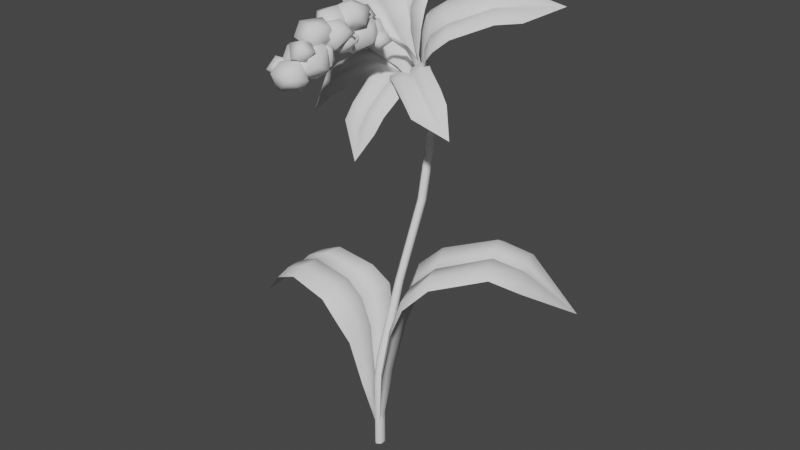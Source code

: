 # Source: blume.blend  (saved by Blender 2.80.75; exported with 4.5.12 LTS)
import bpy
from mathutils import Matrix  # noqa: F401  (used for matrix-valued properties, if any)

bpy.ops.wm.read_factory_settings(use_empty=True)
scene = bpy.context.scene
scene.name = 'Scene'

# ---- collections
col_collection = bpy.data.collections.new('Collection'); scene.collection.children.link(col_collection)

# ---- world
world_world = bpy.data.worlds.new('World'); scene.world = world_world
world_world.use_nodes = True; world_world.node_tree.nodes.clear()
_N = world_world.node_tree.nodes; _L = world_world.node_tree.links
n0 = _N.new('ShaderNodeOutputWorld'); n0.name = 'World Output'; n0.location = (300, 300)
n1 = _N.new('ShaderNodeBackground'); n1.name = 'Background'; n1.location = (10, 300)
n1.inputs[0].default_value = (0.05088, 0.05088, 0.05088, 1.0)
_L.new(n1.outputs[0], n0.inputs[0])
n0.is_active_output = True
world_world.color = (0.05088, 0.05088, 0.05088)
world_world.use_sun_shadow = False
world_world.sun_shadow_jitter_overblur = 0.0

# ---- meshes
me_plane = bpy.data.meshes.new('Plane')
me_plane.from_pydata([(-0.005754, 0.05612, 0.5394), (-0.005754, -0.0395, -0.3083), (-0.00914, 0.05756, 0.541), (-0.01566, -0.03309, -0.3083), (-0.00914, 0.06042, 0.5441), (-0.01566, -0.02027, -0.3083), (-0.005754, 0.06186, 0.5457), (-0.005754, -0.01386, -0.3083), (-0.002369, 0.06042, 0.5441), (0.004147, -0.02027, -0.3083), (-0.002369, 0.05756, 0.541), (0.004147, -0.03309, -0.3083), (-0.005754, 0.02838, 0.06112), (-0.01353, 0.03321, 0.06007), (-0.01353, 0.04286, 0.05799), (-0.005754, 0.04769, 0.05695), (0.002019, 0.04286, 0.05799), (0.002019, 0.03321, 0.06007), (-0.005754, -0.03931, -0.1485), (-0.005754, -0.03024, -0.0983), (-0.01537, -0.02412, -0.09913), (-0.01566, -0.033, -0.1494), (-0.01537, -0.01187, -0.1008), (-0.01566, -0.02036, -0.1511), (-0.005754, -0.00575, -0.1016), (-0.005754, -0.01404, -0.152), (0.003861, -0.01187, -0.1008), (0.004147, -0.02036, -0.1511), (0.003862, -0.02412, -0.09913), (0.004147, -0.033, -0.1494), (-0.005754, 0.09865, 0.2195), (-0.006033, 0.1101, 0.2731), (-0.01433, 0.1152, 0.2716), (-0.01391, 0.1037, 0.2177), (-0.01432, 0.1255, 0.2687), (-0.01391, 0.1138, 0.2141), (-0.006022, 0.1306, 0.2672), (-0.005754, 0.1188, 0.2123), (0.002269, 0.1255, 0.2687), (0.002401, 0.1138, 0.2141), (0.002265, 0.1152, 0.2716), (0.002401, 0.1037, 0.2177), (-0.007798, 0.1026, 0.4732), (-0.007707, 0.08351, 0.5058), (-0.01275, 0.08575, 0.5076), (-0.01471, 0.106, 0.4758), (-0.01275, 0.0902, 0.5113), (-0.01471, 0.1127, 0.481), (-0.00771, 0.09246, 0.5131), (-0.007801, 0.116, 0.4836), (-0.002665, 0.0902, 0.5113), (-0.0008942, 0.1127, 0.481), (-0.002666, 0.08575, 0.5076), (-0.0008899, 0.106, 0.4758), (-0.007739, 0.1148, 0.436), (-0.007819, 0.1103, 0.4507), (-0.01542, 0.1147, 0.4529), (-0.01573, 0.1195, 0.4383), (-0.01542, 0.1235, 0.4574), (-0.01574, 0.1289, 0.443), (-0.007817, 0.1279, 0.4596), (-0.00774, 0.1336, 0.4454), (-0.0002102, 0.1235, 0.4574), (0.0002573, 0.1289, 0.443), (-0.0002171, 0.1147, 0.4529), (0.0002557, 0.1195, 0.4383), (0.001039, 0.1314, 0.373), (0.001632, 0.1271, 0.325), (-0.006566, 0.1219, 0.3257), (-0.007073, 0.1263, 0.3716), (-0.01477, 0.1271, 0.325), (-0.01518, 0.1314, 0.373), (-0.01477, 0.1375, 0.3237), (-0.01517, 0.1414, 0.3758), (-0.006569, 0.1427, 0.323), (-0.007059, 0.1464, 0.3772), (0.00163, 0.1375, 0.3237), (0.001047, 0.1414, 0.3758), (-0.005754, 0.05612, 0.5394), (-0.00914, 0.05756, 0.541), (-0.00914, 0.06042, 0.5441), (-0.005754, 0.06186, 0.5457), (-0.002369, 0.06042, 0.5441), (-0.002369, 0.05756, 0.541), (-0.005754, -0.01874, 0.5832), (-0.007144, -0.01831, 0.5839), (-0.007144, -0.01746, 0.5855), (-0.005754, -0.01703, 0.5862), (-0.004365, -0.01746, 0.5855), (-0.004365, -0.01831, 0.5839), (-0.003367, 0.01983, 0.5677), (-0.005754, 0.01911, 0.5664), (-0.005754, 0.02198, 0.5716), (-0.003367, 0.02126, 0.5703), (-0.008141, 0.01983, 0.5677), (-0.008141, 0.02126, 0.5703), (-0.03005, -0.06488, 0.6093), (-0.03981, -0.05347, 0.5788), (-0.05124, -0.03319, 0.6087), (0.01833, -0.05911, 0.608), (-0.04252, -0.01595, 0.5837), (-0.02321, -0.03152, 0.6237), (-0.02015, -0.0009913, 0.6034), (0.01096, -0.07111, 0.5905), (0.003069, -0.02378, 0.619), (0.003256, -0.04752, 0.5791), (0.008348, -0.039, 0.5745), (0.02293, -0.0288, 0.5977), (0.0003131, -0.05109, 0.6176), (-0.001518, -0.06699, 0.5916), (0.02868, -0.05591, 0.5734), (-0.01582, -0.02112, 0.5703), (0.004627, -0.03394, 0.5988), (0.03624, -0.04289, 0.6075), (0.04754, -0.03691, 0.5901), (0.04196, -0.06718, 0.5922), (0.02237, -0.03412, 0.5763), (-0.03093, -0.05699, 0.6202), (-0.03431, -0.06267, 0.6409), (-0.00533, -0.03632, 0.6068), (-0.008496, -0.06397, 0.6519), (-0.009832, -0.0428, 0.6477), (0.009854, -0.04121, 0.6296), (0.01778, -0.06717, 0.637), (-0.03183, -0.04634, 0.5981), (-0.009068, -0.0793, 0.641), (-0.002242, -0.05593, 0.6143), (-0.01286, -0.07893, 0.6232), (-0.01108, -0.03495, 0.6276), (-0.05543, -0.08382, 0.6161), (-0.03888, -0.07377, 0.5804), (-0.02417, -0.06413, 0.639), (0.0215, -0.05712, 0.6286), (0.00214, -0.09494, 0.6411), (0.02671, -0.05175, 0.5984), (0.04011, -0.08491, 0.6203), (0.04038, -0.08231, 0.5948), (0.01132, -0.1229, 0.615), (-0.003855, -0.09123, 0.5713), (0.01882, -0.1064, 0.584), (-0.03006, -0.1119, 0.6261), (-0.02836, -0.1184, 0.5967), (0.003683, -0.05731, 0.5785), (-0.0235, -0.1185, 0.6294), (-0.03041, -0.1372, 0.6084), (-0.04379, -0.106, 0.6114), (0.0001373, -0.1385, 0.5956), (-0.02695, -0.0882, 0.5892), (-0.01862, -0.08357, 0.6197), (0.01231, -0.08248, 0.6136), (0.009356, -0.09871, 0.581), (0.03206, -0.1117, 0.6099), (-0.002299, -0.1322, 0.617), (0.01014, -0.1591, 0.6173), (0.01167, -0.1385, 0.5915), (0.005166, -0.1433, 0.6097), (0.006188, -0.1147, 0.6327), (0.02223, -0.1656, 0.6047), (-0.02294, -0.1232, 0.5811), (0.02172, -0.1169, 0.617), (0.03341, -0.1296, 0.5931), (0.03028, -0.1513, 0.5915), (0.04857, -0.1366, 0.615), (0.02748, -0.1466, 0.6268), (-0.02129, -0.1168, 0.6287), (-0.00744, -0.08976, 0.6681), (0.004151, -0.08252, 0.6216), (-0.0116, -0.072, 0.6405), (0.02877, -0.07516, 0.6554), (-0.03329, -0.11, 0.6387), (0.04105, -0.09864, 0.6316), (0.02013, -0.1159, 0.6698), (0.03879, -0.1217, 0.6539), (0.01058, -0.1337, 0.6339), (-0.04199, -0.143, 0.6531), (-0.008278, -0.1246, 0.6631), (-0.02386, -0.1333, 0.613), (-0.02674, -0.1093, 0.6546), (0.01548, -0.1163, 0.6188), (0.01789, -0.1176, 0.6262), (0.004286, -0.1078, 0.647), (-0.002878, -0.1269, 0.6655), (0.0265, -0.1461, 0.647), (-0.008795, -0.1718, 0.6353), (-0.01069, -0.1622, 0.6593), (0.009801, -0.1574, 0.6201), (0.001356, -0.1252, 0.6134), (-0.0357, -0.1538, 0.6213), (0.001654, -0.2369, 0.5538), (0.005393, -0.2183, 0.583), (-0.01378, -0.2348, 0.5953), (0.0468, -0.2473, 0.5738), (0.03194, -0.2532, 0.554), (0.03628, -0.2796, 0.5848), (0.0283, -0.248, 0.6018), (-0.01904, -0.2293, 0.5684), (-0.008813, -0.2842, 0.5858), (0.002406, -0.2777, 0.556), (-0.00793, -0.2634, 0.6011), (-0.022, -0.2465, 0.561), (-0.02711, -0.2497, 0.5832), (-0.02697, -0.2181, 0.5811), (0.00271, -0.2367, 0.6004), (-0.04673, -0.2323, 0.5684), (-0.01211, -0.2534, 0.5723), (-0.04278, -0.2644, 0.5807), (-0.01937, -0.256, 0.5927), (-0.04333, -0.2411, 0.5984), (-0.05318, -0.2285, 0.5885), (-0.04161, -0.2481, 0.5646), (0.03089, -0.236, 0.5998), (0.03833, -0.2216, 0.6152), (0.01447, -0.2453, 0.5707), (0.03676, -0.2479, 0.6216), (0.03269, -0.1917, 0.6163), (0.05002, -0.2261, 0.5946), (0.01926, -0.2337, 0.6339), (-0.005665, -0.2414, 0.6271), (0.04793, -0.1993, 0.5789), (0.01948, -0.2147, 0.6267), (-0.008995, -0.2239, 0.6101), (0.004253, -0.2335, 0.5965), (0.01996, -0.2138, 0.6041), (0.01063, -0.2552, 0.6064), (0.01526, -0.241, 0.6171), (-0.0247, -0.2459, 0.5894), (-0.0288, -0.2257, 0.6155), (-0.005647, -0.1872, 0.6243), (-0.03405, -0.1937, 0.613), (-0.04663, -0.2171, 0.5889), (-0.01627, -0.1699, 0.5783), (-0.02, -0.2041, 0.5594), (0.0155, -0.1997, 0.5582), (0.01685, -0.1672, 0.5945), (-0.0172, -0.2327, 0.5653), (0.02384, -0.1659, 0.6118), (-0.002452, -0.1592, 0.6108), (0.01542, -0.1783, 0.566), (0.03662, -0.1825, 0.5804), (0.02559, -0.2035, 0.5989), (0.006225, -0.2096, 0.5783), (-0.02107, -0.1877, 0.567), (-0.02604, -0.1987, 0.6067), (-0.006599, -0.1472, 0.5882), (-0.03476, -0.1712, 0.5829), (-0.01724, -0.1551, 0.6083), (0.003946, -0.1945, 0.6163), (-0.005052, -0.1422, 0.6115), (0.008212, -0.1488, 0.5769), (-0.02754, -0.1282, 0.596), (-0.01653, -0.1734, 0.5966), (-0.04113, -0.167, 0.5889), (-0.03732, -0.1689, 0.6132), (-0.05115, -0.145, 0.605), (-0.03317, -0.1424, 0.5837), (-0.03204, -0.141, 0.62), (0.02567, -0.1656, 0.6491), (0.03586, -0.1812, 0.6327), (0.02026, -0.2206, 0.6212), (-0.02045, -0.1629, 0.6152), (0.02674, -0.2059, 0.6507), (-0.01468, -0.222, 0.6311), (-0.02444, -0.1991, 0.6513), (-0.03715, -0.1853, 0.6289), (0.0008454, -0.1682, 0.6547), (-0.006462, -0.1593, 0.6227), (0.03514, -0.1715, 0.6251), (0.04185, -0.1744, 0.6087), (0.0125, -0.1794, 0.6055), (0.03094, -0.1774, 0.6463), (0.01919, -0.1618, 0.5952), (-0.01112, -0.193, 0.605), (-0.004252, -0.1831, 0.6183), (-0.00847, -0.1635, 0.6446), (0.0225, -0.1462, 0.6503), (-0.01153, -0.129, 0.6303), (0.01213, -0.1233, 0.6101), (0.04281, -0.1287, 0.6258), (-0.003789, -0.1443, 0.6015), (0.04909, -0.1516, 0.6349), (-0.2948, 0.2235, 0.6027), (-0.01877, 0.1192, 0.4354), (-0.1369, 0.0534, 0.5857), (-0.009896, 0.1245, 0.4414), (-0.1234, 0.03907, 0.5456), (-0.04354, 0.09629, 0.6205), (-0.08207, 0.09248, 0.6362), (-0.01833, 0.1276, 0.4356), (-0.08746, 0.07651, 0.587), (-0.1966, 0.1729, 0.6582), (-0.2441, 0.1354, 0.614), (-0.2287, 0.151, 0.6309), (-0.2299, 0.1626, 0.629), (-0.2592, 0.1341, 0.5984), (-0.1946, 0.1839, 0.6593), (-0.1207, 0.08655, 0.6055), (-0.07974, 0.1053, 0.6376), (-0.0871, 0.06111, 0.5866), (-0.1045, 0.04064, 0.5651), (-0.07087, 0.07236, 0.6015), (-0.04519, 0.08756, 0.6203), (-0.1201, 0.07234, 0.6058), (-0.1546, 0.05193, 0.5674), (-0.216, 0.1595, 0.6427), (-0.1049, 0.08273, 0.6197), (-0.04863, 0.07818, 0.4935), (-0.01709, 0.09841, 0.5285), (-0.03553, 0.1014, 0.5094), (-0.03258, 0.09221, 0.5129), (-0.04334, 0.07862, 0.499), (-0.01778, 0.09458, 0.528), (-0.02804, 0.09536, 0.5171), (-0.02853, 0.09364, 0.5848), (-0.06447, 0.08127, 0.5574), (-0.06312, 0.06827, 0.5585), (-0.02949, 0.08867, 0.5851), (-0.09167, 0.0493, 0.5258), (-0.07797, 0.05044, 0.5399), (-0.05136, 0.07641, 0.5692), (-0.1916, 0.1156, 0.6292), (-0.1554, 0.1485, 0.6588), (-0.1926, 0.1281, 0.6279), (-0.1575, 0.1369, 0.6576), (-0.1781, 0.1247, 0.6418), (-0.2075, 0.09886, 0.6113), (-0.2235, 0.09754, 0.5948), (-0.02694, 0.3238, 0.6882), (-0.01563, 0.1286, 0.4374), (-0.07982, 0.1161, 0.6252), (-0.007073, 0.1271, 0.4377), (-0.09992, 0.1091, 0.5854), (0.02329, 0.07883, 0.6149), (0.004212, 0.09549, 0.6447), (-0.006036, 0.1309, 0.4369), (-0.03186, 0.1013, 0.6045), (0.01173, 0.2142, 0.7029), (-0.06424, 0.2297, 0.6859), (-0.03579, 0.2263, 0.6934), (-0.02778, 0.2355, 0.6912), (-0.08041, 0.2424, 0.6782), (0.02223, 0.2202, 0.7021), (-0.03553, 0.1234, 0.6333), (0.01651, 0.1024, 0.6438), (-0.04431, 0.09074, 0.6053), (-0.07973, 0.09328, 0.595), (-0.01971, 0.08442, 0.6111), (0.01518, 0.07393, 0.6162), (-0.04656, 0.1133, 0.6346), (-0.09877, 0.131, 0.6162), (-0.0167, 0.2211, 0.6981), (-0.02368, 0.1073, 0.64), (-0.04598, 0.1042, 0.5055), (-8.066e-05, 0.08865, 0.5226), (-0.01312, 0.1076, 0.5123), (-0.0174, 0.1039, 0.5151), (-0.04033, 0.1038, 0.5082), (-0.003751, 0.08659, 0.5229), (-0.01051, 0.09686, 0.5167), (0.01536, 0.07755, 0.5774), (-0.02669, 0.09856, 0.5685), (-0.036, 0.08861, 0.57), (0.01088, 0.07469, 0.5784), (-0.08125, 0.102, 0.5541), (-0.06664, 0.0906, 0.561), (-0.0182, 0.08403, 0.5742), (-0.04357, 0.18, 0.6802), (0.01613, 0.1723, 0.6891), (-0.03456, 0.1895, 0.6784), (0.005034, 0.166, 0.6899), (-0.02322, 0.1746, 0.6852), (-0.07362, 0.1832, 0.6722), (-0.0907, 0.1966, 0.664), (0.2535, 0.2286, 0.6262), (-0.009963, 0.1292, 0.4431), (0.05846, 0.0919, 0.6267), (-0.01101, 0.1234, 0.4423), (0.01604, 0.1053, 0.6085), (0.09399, 0.0215, 0.5627), (0.1112, 0.03492, 0.5949), (-0.006432, 0.131, 0.4376), (0.06613, 0.0658, 0.5845), (0.223, 0.116, 0.6246), (0.1739, 0.1647, 0.6541), (0.1944, 0.1481, 0.6437), (0.2033, 0.1533, 0.6366), (0.1662, 0.1841, 0.6564), (0.2325, 0.117, 0.6175), (0.09548, 0.07786, 0.6067), (0.1223, 0.03606, 0.5866), (0.05278, 0.06164, 0.5933), (0.0256, 0.08103, 0.6056), (0.06807, 0.04471, 0.584), (0.08694, 0.02027, 0.5688), (0.08354, 0.07338, 0.6149), (0.0495, 0.1147, 0.6294), (0.2062, 0.1347, 0.6367), (0.09777, 0.05754, 0.6064), (-0.002574, 0.1014, 0.5167), (0.03542, 0.06292, 0.4944), (0.02427, 0.08907, 0.5027), (0.01815, 0.08243, 0.508), (0.0001004, 0.09461, 0.5159), (0.0321, 0.06258, 0.4969), (0.02244, 0.0777, 0.5055), (0.06656, 0.03374, 0.5385), (0.04695, 0.07107, 0.5541), (0.03637, 0.06596, 0.5615), (0.06278, 0.03285, 0.5421), (0.005776, 0.1002, 0.5742), (0.01269, 0.08259, 0.5721), (0.04745, 0.05371, 0.5548), (0.154, 0.1158, 0.6422), (0.1923, 0.08258, 0.6153), (0.1639, 0.1207, 0.6347), (0.1823, 0.08156, 0.6228), (0.1666, 0.1015, 0.6347), (0.132, 0.133, 0.653), (0.1239, 0.1535, 0.6555), (0.1712, -0.015, 0.4229), (-0.01046, 0.1307, 0.4392), (0.05539, 0.04101, 0.5214), (-0.01677, 0.126, 0.4365), (0.04861, 0.06545, 0.5214), (-0.009356, 0.01336, 0.4953), (0.01567, 0.002034, 0.5034), (-0.01035, 0.1287, 0.4337), (0.02249, 0.03748, 0.5036), (0.09674, -0.0355, 0.4621), (0.131, -0.0006272, 0.4801), (0.1198, -0.01435, 0.4726), (0.1214, -0.01578, 0.4646), (0.1426, 0.009137, 0.4785), (0.09583, -0.03858, 0.4551), (0.04437, 0.02159, 0.503), (0.01462, -0.001573, 0.4951), (0.0215, 0.04117, 0.5136), (0.03413, 0.05887, 0.5235), (0.009726, 0.02974, 0.5085), (-0.008654, 0.01531, 0.501), (0.04319, 0.02455, 0.5123), (0.06898, 0.04684, 0.5195), (0.1106, -0.02337, 0.4688), (0.03221, 0.01387, 0.5076), (0.003354, 0.1002, 0.4802), (-0.02009, 0.07442, 0.4726), (-0.005749, 0.08534, 0.4677), (-0.008514, 0.08521, 0.4742), (-0.0007009, 0.09681, 0.4808), (-0.01978, 0.07549, 0.4751), (-0.01181, 0.08201, 0.4728), (-0.01697, 0.03801, 0.4885), (0.009295, 0.05694, 0.4928), (0.007623, 0.05917, 0.5015), (-0.01658, 0.0389, 0.4918), (0.02889, 0.07774, 0.5086), (0.01841, 0.07453, 0.5101), (-0.0009017, 0.05089, 0.4978), (0.09266, -0.003727, 0.4932), (0.06715, -0.02859, 0.4759), (0.09411, -0.005668, 0.4848), (0.0681, -0.02533, 0.4833), (0.08284, -0.0133, 0.4891), (0.1042, 0.0109, 0.5013), (0.1164, 0.02122, 0.4996), (-0.01463, -0.08011, 0.3597), (-0.0123, 0.1275, 0.4333), (0.01621, 0.004153, 0.4854), (-0.01841, 0.1271, 0.4348), (0.03284, 0.0308, 0.4827), (-0.05573, 0.02408, 0.5016), (-0.04415, 2.444e-06, 0.4981), (-0.01576, 0.1257, 0.4292), (-0.01585, 0.0233, 0.4878), (-0.04793, -0.06378, 0.4323), (0.006421, -0.05976, 0.4231), (-0.0139, -0.0625, 0.4252), (-0.01877, -0.06271, 0.4182), (0.01879, -0.05827, 0.4141), (-0.05479, -0.06409, 0.4277), (-0.01451, -0.0006154, 0.4798), (-0.05218, -0.0003633, 0.4927), (-0.007903, 0.02446, 0.4957), (0.01739, 0.02893, 0.4939), (-0.02559, 0.02329, 0.4996), (-0.05051, 0.02392, 0.5055), (-0.007547, 0.0002375, 0.4873), (0.0307, 0.005903, 0.4749), (-0.02767, -0.06353, 0.4285), (-0.02401, -0.0008956, 0.491), (0.001891, 0.08679, 0.4656), (-0.03181, 0.08119, 0.4767), (-0.02107, 0.08315, 0.4629), (-0.01853, 0.08195, 0.4661), (-0.002231, 0.08539, 0.4661), (-0.02941, 0.0813, 0.4784), (-0.02375, 0.08278, 0.4707), (-0.04735, 0.04855, 0.4948), (-0.01667, 0.04773, 0.4816), (-0.0109, 0.04844, 0.489), (-0.0445, 0.04827, 0.4972), (0.02215, 0.05375, 0.4795), (0.01097, 0.0524, 0.4876), (-0.0237, 0.04758, 0.4919), (-0.00986, -0.04413, 0.4532), (-0.05199, -0.04539, 0.4566), (-0.01542, -0.04455, 0.446), (-0.04474, -0.04506, 0.4616), (-0.02452, -0.04519, 0.4566), (0.0116, -0.041, 0.4511), (0.02468, -0.03942, 0.4416), (-0.2073, -0.005073, 0.3923), (-0.01662, 0.1239, 0.4337), (-0.08018, 0.01518, 0.4934), (-0.01612, 0.1256, 0.4374), (-0.0489, 0.02209, 0.4833), (-0.1031, 0.07424, 0.5238), (-0.1168, 0.05101, 0.5209), (-0.0157, 0.1247, 0.4303), (-0.08342, 0.04886, 0.5011), (-0.1919, 0.01918, 0.4675), (-0.158, -0.01317, 0.4448), (-0.1721, -0.001737, 0.4522), (-0.1774, 0.002192, 0.4468), (-0.1519, -0.01932, 0.433), (-0.1978, 0.02408, 0.4648), (-0.1047, 0.03311, 0.4962), (-0.1237, 0.05676, 0.5177), (-0.07515, 0.04341, 0.5065), (-0.05646, 0.02978, 0.498), (-0.08578, 0.05391, 0.5147), (-0.09877, 0.07018, 0.5263), (-0.09742, 0.02814, 0.5016), (-0.07308, 0.007969, 0.4796), (-0.1804, 0.006334, 0.4588), (-0.1073, 0.03788, 0.5093), (-0.02898, 0.08215, 0.4673), (-0.05526, 0.107, 0.4855), (-0.04694, 0.09532, 0.4708), (-0.04349, 0.09299, 0.4766), (-0.0311, 0.0843, 0.4714), (-0.0532, 0.1053, 0.4864), (-0.04647, 0.09593, 0.4789), (-0.08167, 0.08606, 0.5122), (-0.06754, 0.06672, 0.4922), (-0.06112, 0.06246, 0.4978), (-0.07941, 0.0837, 0.5138), (-0.03937, 0.04516, 0.4799), (-0.04485, 0.05072, 0.4906), (-0.06882, 0.07006, 0.5037), (-0.1458, 0.004393, 0.4755), (-0.1717, 0.03114, 0.4892), (-0.1518, 0.008666, 0.4701), (-0.1655, 0.02596, 0.4921), (-0.1547, 0.01302, 0.4825), (-0.1307, -0.007547, 0.4678), (-0.1243, -0.01405, 0.4554), (-0.3366, -0.04908, -0.03593), (0.0005566, -0.02909, -0.2946), (-0.1065, -0.05714, 0.05078), (-0.0006622, -0.02848, -0.2996), (-0.0747, -0.08959, 0.0006809), (-0.06528, 0.07252, 0.01286), (-0.09965, 0.05324, 0.05801), (-0.00101, -0.02565, -0.2996), (-0.07946, -0.002319, 0.004914), (-0.2455, 0.03787, 0.05598), (-0.2492, -0.06064, 0.05305), (-0.2507, -0.02424, 0.05407), (-0.2576, -0.01874, 0.03928), (-0.2559, -0.08602, 0.03825), (-0.2504, 0.04781, 0.04496), (-0.1181, -0.00585, 0.03668), (-0.1054, 0.0649, 0.04509), (-0.07038, -0.01288, 0.02078), (-0.0663, -0.05788, 0.01918), (-0.06815, 0.01953, 0.02318), (-0.06167, 0.06517, 0.02283), (-0.1097, -0.01479, 0.0522), (-0.1144, -0.08688, 0.03343), (-0.2488, 0.001093, 0.05659), (-0.1076, 0.01541, 0.05465), (-0.02738, -0.058, -0.1536), (-0.01734, 0.01487, -0.149), (-0.02787, -0.02289, -0.1604), (-0.02143, -0.02397, -0.1467), (-0.02502, -0.04912, -0.1484), (-0.01562, 0.0114, -0.1451), (-0.0208, -0.0149, -0.146), (-0.04176, 0.0553, -0.04351), (-0.0555, -0.003382, -0.05424), (-0.04743, -0.01031, -0.03919), (-0.03983, 0.05138, -0.03734), (-0.04974, -0.07214, -0.05395), (-0.04366, -0.04919, -0.04057), (-0.04581, 0.01316, -0.03745), (-0.1999, -0.02111, 0.07296), (-0.1983, 0.05348, 0.06452), (-0.2074, -0.01446, 0.05793), (-0.1931, 0.04297, 0.07617), (-0.198, 0.005845, 0.07546), (-0.1979, -0.05947, 0.07182), (-0.205, -0.0863, 0.05616), (0.3627, 0.1839, 0.03973), (-0.01038, -0.02687, -0.2978), (0.0931, 0.06497, 0.1529), (-0.00856, -0.02689, -0.3043), (0.03419, 0.0845, 0.08749), (0.1354, -0.1068, 0.1034), (0.1615, -0.06553, 0.1623), (-0.006205, -0.02994, -0.3043), (0.09996, -0.01301, 0.09301), (0.3183, 0.03337, 0.1596), (0.2544, 0.1485, 0.1558), (0.2813, 0.1076, 0.1571), (0.2931, 0.1051, 0.1379), (0.2446, 0.1814, 0.1365), (0.3308, 0.02469, 0.1453), (0.1419, 0.0126, 0.1345), (0.1762, -0.0757, 0.1454), (0.08224, -0.005944, 0.1137), (0.04645, 0.04343, 0.1116), (0.1021, -0.04439, 0.1169), (0.1262, -0.1004, 0.1164), (0.1261, 0.01818, 0.1547), (0.0816, 0.1035, 0.1302), (0.2967, 0.07746, 0.1604), (0.1445, -0.01766, 0.1579), (0.001702, 0.02187, -0.1138), (0.04054, -0.06736, -0.1078), (0.02653, -0.01815, -0.1227), (0.01839, -0.02049, -0.1048), (0.005135, 0.01038, -0.107), (0.03617, -0.06432, -0.1028), (0.02394, -0.03125, -0.1039), (0.09651, -0.1001, 0.02983), (0.07172, -0.02514, 0.01584), (0.05768, -0.02168, 0.03547), (0.09159, -0.09672, 0.03788), (0.0176, 0.05056, 0.01621), (0.02648, 0.02083, 0.03368), (0.07204, -0.04952, 0.03774), (0.2252, 0.07568, 0.1818), (0.2749, -0.01083, 0.1708), (0.2384, 0.07222, 0.1622), (0.2617, -0.001659, 0.186), (0.2417, 0.04368, 0.1851), (0.1963, 0.1186, 0.1803), (0.186, 0.1533, 0.1599)], [], [(17, 28, 19, 12), (62, 64, 53, 51), (13, 20, 22, 14), (14, 22, 24, 15), (64, 55, 42, 53), (25, 7, 9, 27), (10, 52, 43, 0), (15, 24, 26, 16), (33, 13, 14, 35), (16, 26, 28, 17), (39, 16, 17, 41), (12, 19, 20, 13), (27, 9, 11, 29), (54, 69, 71, 57), (60, 62, 51, 49), (23, 5, 7, 25), (35, 14, 15, 37), (37, 15, 16, 39), (58, 60, 49, 47), (21, 3, 5, 23), (61, 75, 77, 63), (59, 73, 75, 61), (41, 17, 12, 30), (18, 1, 3, 21), (29, 18, 19, 28), (27, 29, 28, 26), (25, 27, 26, 24), (23, 25, 24, 22), (21, 23, 22, 20), (18, 21, 20, 19), (29, 11, 1, 18), (0, 43, 44, 2), (8, 50, 52, 10), (6, 48, 50, 8), (4, 46, 48, 6), (2, 44, 46, 4), (56, 58, 47, 45), (55, 56, 45, 42), (41, 30, 31, 40), (39, 41, 40, 38), (37, 39, 38, 36), (35, 37, 36, 34), (33, 35, 34, 32), (30, 33, 32, 31), (30, 12, 13, 33), (43, 52, 53, 42), (52, 50, 51, 53), (50, 48, 49, 51), (48, 46, 47, 49), (46, 44, 45, 47), (44, 43, 42, 45), (57, 71, 73, 59), (65, 54, 55, 64), (63, 65, 64, 62), (61, 63, 62, 60), (59, 61, 60, 58), (57, 59, 58, 56), (54, 57, 56, 55), (63, 77, 66, 65), (76, 38, 40, 67), (68, 31, 32, 70), (70, 32, 34, 72), (72, 34, 36, 74), (74, 36, 38, 76), (65, 66, 69, 54), (67, 68, 69, 66), (68, 70, 71, 69), (70, 72, 73, 71), (72, 74, 75, 73), (74, 76, 77, 75), (76, 67, 66, 77), (67, 40, 31, 68), (10, 0, 78, 83), (8, 10, 83, 82), (6, 8, 82, 81), (4, 6, 81, 80), (2, 4, 80, 79), (0, 2, 79, 78), (90, 91, 84, 89), (92, 93, 88, 87), (94, 95, 86, 85), (93, 90, 89, 88), (95, 92, 87, 86), (91, 94, 85, 84), (78, 79, 94, 91), (80, 81, 92, 95), (82, 83, 90, 93), (79, 80, 95, 94), (81, 82, 93, 92), (83, 78, 91, 90), (97, 98, 96), (97, 111, 100), (96, 98, 101), (100, 102, 98), (102, 104, 101), (102, 107, 104), (102, 111, 107), (104, 108, 101), (107, 108, 104), (107, 106, 109), (101, 108, 96), (109, 96, 108), (110, 105, 103), (103, 105, 112), (116, 114, 112), (113, 114, 115), (114, 110, 115), (110, 103, 115), (125, 118, 120), (128, 121, 118), (121, 120, 118), (128, 122, 121), (122, 128, 126), (127, 118, 125), (126, 128, 117), (130, 142, 124), (129, 124, 131), (140, 131, 133), (119, 132, 131), (132, 133, 131), (119, 142, 134), (132, 134, 135), (132, 135, 133), (140, 133, 137), (135, 137, 133), (135, 136, 137), (142, 138, 136), (137, 139, 141), (138, 142, 130), (141, 130, 129), (144, 158, 145), (143, 148, 156), (143, 145, 148), (158, 147, 145), (145, 147, 148), (156, 148, 149), (148, 147, 149), (158, 150, 147), (150, 158, 154), (155, 156, 151), (154, 158, 144), (163, 153, 152), (163, 152, 159), (157, 146, 153), (157, 161, 146), (152, 146, 159), (161, 160, 146), (159, 160, 162), (161, 157, 162), (159, 162, 163), (162, 157, 163), (164, 178, 166), (164, 167, 177), (167, 165, 177), (166, 168, 167), (166, 178, 170), (170, 172, 168), (178, 173, 172), (165, 171, 175), (175, 164, 177), (178, 164, 173), (177, 165, 175), (187, 176, 169), (187, 169, 174), (176, 186, 169), (174, 169, 181), (186, 179, 169), (169, 180, 181), (169, 179, 180), (180, 179, 182), (182, 184, 181), (186, 185, 179), (185, 183, 182), (185, 187, 183), (185, 186, 176), (181, 184, 174), (189, 194, 202), (191, 193, 194), (192, 193, 191), (193, 197, 196), (193, 196, 198), (194, 198, 202), (199, 200, 196), (199, 197, 188), (199, 189, 200), (195, 190, 201), (209, 204, 195), (204, 206, 190), (209, 205, 204), (190, 206, 207), (205, 207, 206), (205, 209, 208), (210, 223, 213), (213, 219, 211), (223, 217, 213), (216, 217, 219), (217, 223, 220), (233, 218, 214), (215, 212, 224), (212, 234, 225), (224, 227, 214), (224, 225, 226), (226, 228, 227), (226, 229, 228), (214, 227, 233), (229, 230, 228), (230, 233, 227), (234, 231, 229), (231, 232, 230), (230, 232, 218), (234, 212, 231), (248, 238, 235), (235, 238, 239), (238, 237, 240), (237, 248, 241), (239, 240, 242), (240, 241, 242), (143, 156, 155, 144), (248, 235, 245), (249, 243, 247), (252, 255, 236), (243, 250, 236), (243, 254, 251), (250, 252, 236), (254, 253, 251), (253, 255, 252), (255, 249, 247), (268, 258, 266), (271, 263, 261), (261, 263, 262), (262, 264, 260), (262, 263, 264), (260, 264, 269), (263, 271, 265), (264, 266, 269), (265, 271, 268), (265, 266, 264), (269, 266, 260), (279, 267, 257), (257, 256, 279), (267, 270, 272), (270, 278, 259), (259, 272, 270), (272, 273, 257), (256, 273, 274), (259, 275, 273), (275, 278, 276), (277, 279, 274), (256, 274, 279), (278, 270, 276), (270, 267, 277), (109, 97, 96), (97, 100, 98), (98, 102, 101), (100, 111, 102), (111, 106, 107), (108, 107, 109), (106, 111, 97), (106, 97, 109), (105, 110, 116), (99, 103, 112), (99, 112, 113), (105, 116, 112), (112, 114, 113), (116, 110, 114), (99, 113, 115), (115, 103, 99), (118, 117, 128), (121, 123, 120), (121, 122, 123), (125, 120, 123), (122, 126, 123), (123, 127, 125), (123, 126, 127), (127, 126, 117), (118, 127, 117), (130, 124, 129), (124, 142, 119), (131, 124, 119), (140, 129, 131), (132, 119, 134), (135, 134, 136), (137, 136, 139), (136, 134, 142), (139, 136, 138), (137, 141, 140), (141, 139, 138), (138, 130, 141), (141, 129, 140), (144, 145, 143), (147, 150, 149), (149, 150, 151), (149, 151, 156), (150, 154, 151), (151, 154, 155), (175, 171, 172, 173), (155, 154, 144), (153, 146, 152), (146, 160, 159), (160, 161, 162), (157, 153, 163), (164, 166, 167), (167, 168, 165), (168, 166, 170), (165, 168, 171), (171, 168, 172), (172, 170, 178), (174, 184, 183, 187), (173, 164, 175), (180, 182, 181), (179, 185, 182), (184, 182, 183), (192, 191, 189, 188), (185, 176, 187), (194, 189, 191), (188, 197, 192), (193, 192, 197), (194, 193, 198), (197, 199, 196), (198, 196, 200), (198, 200, 202), (202, 200, 189), (199, 188, 189), (201, 203, 195), (195, 203, 209), (190, 195, 204), (204, 205, 206), (207, 205, 208), (208, 209, 203), (190, 207, 208), (208, 203, 201), (190, 208, 201), (211, 210, 213), (219, 213, 216), (213, 217, 216), (217, 220, 219), (220, 223, 221), (220, 222, 219), (220, 221, 222), (221, 210, 222), (219, 222, 211), (222, 210, 211), (221, 223, 210), (218, 232, 212), (212, 215, 218), (218, 215, 214), (215, 224, 214), (212, 225, 224), (224, 226, 227), (226, 225, 229), (228, 230, 227), (229, 225, 234), (230, 229, 231), (230, 218, 233), (232, 231, 212), (235, 239, 246), (248, 237, 238), (238, 240, 239), (239, 242, 246), (237, 241, 240), (241, 244, 242), (241, 248, 244), (242, 244, 245), (242, 245, 246), (244, 248, 245), (246, 245, 235), (255, 247, 236), (247, 243, 236), (249, 254, 243), (243, 251, 250), (250, 251, 252), (252, 251, 253), (253, 249, 255), (253, 254, 249), (266, 258, 260), (258, 268, 271), (271, 261, 258), (260, 258, 261), (261, 262, 260), (263, 265, 264), (266, 265, 268), (267, 272, 257), (256, 257, 273), (273, 272, 259), (259, 278, 275), (274, 273, 275), (274, 275, 277), (275, 276, 277), (276, 270, 277), (277, 267, 279), (307, 287, 283, 311), (295, 288, 299, 304), (308, 281, 287, 307), (305, 281, 309), (310, 283, 306), (301, 297, 288, 295), (280, 293, 290), (286, 300, 285, 296), (314, 297, 298, 317), (291, 280, 290), (289, 280, 303), (315, 300, 299, 318), (302, 284, 298, 282), (322, 289, 303, 323), (319, 291, 290, 324), (280, 289, 294), (280, 291, 292), (280, 292, 303), (297, 301, 282, 298), (300, 286, 304, 299), (325, 302, 282, 324), (322, 286, 296, 320), (319, 301, 295, 321), (321, 295, 304, 323), (283, 310, 311), (281, 308, 309), (315, 310, 306, 312), (316, 305, 309, 317), (314, 308, 307, 313), (313, 307, 311, 318), (288, 313, 318, 299), (297, 314, 313, 288), (284, 316, 317, 298), (300, 315, 312, 285), (310, 315, 318, 311), (308, 314, 317, 309), (292, 321, 323, 303), (291, 319, 321, 292), (289, 322, 320, 294), (293, 325, 324, 290), (301, 319, 324, 282), (286, 322, 323, 304), (353, 333, 329, 357), (341, 334, 345, 350), (354, 327, 333, 353), (351, 327, 355), (356, 329, 352), (347, 343, 334, 341), (326, 339, 336), (332, 346, 331, 342), (360, 343, 344, 363), (337, 326, 336), (335, 326, 349), (361, 346, 345, 364), (348, 330, 344, 328), (368, 335, 349, 369), (365, 337, 336, 370), (326, 335, 340), (326, 337, 338), (326, 338, 349), (343, 347, 328, 344), (346, 332, 350, 345), (371, 348, 328, 370), (368, 332, 342, 366), (365, 347, 341, 367), (367, 341, 350, 369), (329, 356, 357), (327, 354, 355), (361, 356, 352, 358), (362, 351, 355, 363), (360, 354, 353, 359), (359, 353, 357, 364), (334, 359, 364, 345), (343, 360, 359, 334), (330, 362, 363, 344), (346, 361, 358, 331), (356, 361, 364, 357), (354, 360, 363, 355), (338, 367, 369, 349), (337, 365, 367, 338), (335, 368, 366, 340), (339, 371, 370, 336), (347, 365, 370, 328), (332, 368, 369, 350), (399, 379, 375, 403), (387, 380, 391, 396), (400, 373, 379, 399), (397, 373, 401), (402, 375, 398), (393, 389, 380, 387), (372, 385, 382), (378, 392, 377, 388), (406, 389, 390, 409), (383, 372, 382), (381, 372, 395), (407, 392, 391, 410), (394, 376, 390, 374), (414, 381, 395, 415), (411, 383, 382, 416), (372, 381, 386), (372, 383, 384), (372, 384, 395), (389, 393, 374, 390), (392, 378, 396, 391), (417, 394, 374, 416), (414, 378, 388, 412), (411, 393, 387, 413), (413, 387, 396, 415), (375, 402, 403), (373, 400, 401), (407, 402, 398, 404), (408, 397, 401, 409), (406, 400, 399, 405), (405, 399, 403, 410), (380, 405, 410, 391), (389, 406, 405, 380), (376, 408, 409, 390), (392, 407, 404, 377), (402, 407, 410, 403), (400, 406, 409, 401), (384, 413, 415, 395), (383, 411, 413, 384), (381, 414, 412, 386), (385, 417, 416, 382), (393, 411, 416, 374), (378, 414, 415, 396), (445, 425, 421, 449), (433, 426, 437, 442), (446, 419, 425, 445), (443, 419, 447), (448, 421, 444), (439, 435, 426, 433), (418, 431, 428), (424, 438, 423, 434), (452, 435, 436, 455), (429, 418, 428), (427, 418, 441), (453, 438, 437, 456), (440, 422, 436, 420), (460, 427, 441, 461), (457, 429, 428, 462), (418, 427, 432), (418, 429, 430), (418, 430, 441), (435, 439, 420, 436), (438, 424, 442, 437), (463, 440, 420, 462), (460, 424, 434, 458), (457, 439, 433, 459), (459, 433, 442, 461), (421, 448, 449), (419, 446, 447), (453, 448, 444, 450), (454, 443, 447, 455), (452, 446, 445, 451), (451, 445, 449, 456), (426, 451, 456, 437), (435, 452, 451, 426), (422, 454, 455, 436), (438, 453, 450, 423), (448, 453, 456, 449), (446, 452, 455, 447), (430, 459, 461, 441), (429, 457, 459, 430), (427, 460, 458, 432), (431, 463, 462, 428), (439, 457, 462, 420), (424, 460, 461, 442), (491, 471, 467, 495), (479, 472, 483, 488), (492, 465, 471, 491), (489, 465, 493), (494, 467, 490), (485, 481, 472, 479), (464, 477, 474), (470, 484, 469, 480), (498, 481, 482, 501), (475, 464, 474), (473, 464, 487), (499, 484, 483, 502), (486, 468, 482, 466), (506, 473, 487, 507), (503, 475, 474, 508), (464, 473, 478), (464, 475, 476), (464, 476, 487), (481, 485, 466, 482), (484, 470, 488, 483), (509, 486, 466, 508), (506, 470, 480, 504), (503, 485, 479, 505), (505, 479, 488, 507), (467, 494, 495), (465, 492, 493), (499, 494, 490, 496), (500, 489, 493, 501), (498, 492, 491, 497), (497, 491, 495, 502), (472, 497, 502, 483), (481, 498, 497, 472), (468, 500, 501, 482), (484, 499, 496, 469), (494, 499, 502, 495), (492, 498, 501, 493), (476, 505, 507, 487), (475, 503, 505, 476), (473, 506, 504, 478), (477, 509, 508, 474), (485, 503, 508, 466), (470, 506, 507, 488), (537, 517, 513, 541), (525, 518, 529, 534), (538, 511, 517, 537), (535, 511, 539), (540, 513, 536), (531, 527, 518, 525), (510, 523, 520), (516, 530, 515, 526), (544, 527, 528, 547), (521, 510, 520), (519, 510, 533), (545, 530, 529, 548), (532, 514, 528, 512), (552, 519, 533, 553), (549, 521, 520, 554), (510, 519, 524), (510, 521, 522), (510, 522, 533), (527, 531, 512, 528), (530, 516, 534, 529), (555, 532, 512, 554), (552, 516, 526, 550), (549, 531, 525, 551), (551, 525, 534, 553), (513, 540, 541), (511, 538, 539), (545, 540, 536, 542), (546, 535, 539, 547), (544, 538, 537, 543), (543, 537, 541, 548), (518, 543, 548, 529), (527, 544, 543, 518), (514, 546, 547, 528), (530, 545, 542, 515), (540, 545, 548, 541), (538, 544, 547, 539), (522, 551, 553, 533), (521, 549, 551, 522), (519, 552, 550, 524), (523, 555, 554, 520), (531, 549, 554, 512), (516, 552, 553, 534), (583, 563, 559, 587), (571, 564, 575, 580), (584, 557, 563, 583), (581, 557, 585), (586, 559, 582), (577, 573, 564, 571), (556, 569, 566), (562, 576, 561, 572), (590, 573, 574, 593), (567, 556, 566), (565, 556, 579), (591, 576, 575, 594), (578, 560, 574, 558), (598, 565, 579, 599), (595, 567, 566, 600), (556, 565, 570), (556, 567, 568), (556, 568, 579), (573, 577, 558, 574), (576, 562, 580, 575), (601, 578, 558, 600), (598, 562, 572, 596), (595, 577, 571, 597), (597, 571, 580, 599), (559, 586, 587), (557, 584, 585), (591, 586, 582, 588), (592, 581, 585, 593), (590, 584, 583, 589), (589, 583, 587, 594), (564, 589, 594, 575), (573, 590, 589, 564), (560, 592, 593, 574), (576, 591, 588, 561), (586, 591, 594, 587), (584, 590, 593, 585), (568, 597, 599, 579), (567, 595, 597, 568), (565, 598, 596, 570), (569, 601, 600, 566), (577, 595, 600, 558), (562, 598, 599, 580), (629, 609, 605, 633), (617, 610, 621, 626), (630, 603, 609, 629), (627, 603, 631), (632, 605, 628), (623, 619, 610, 617), (602, 615, 612), (608, 622, 607, 618), (636, 619, 620, 639), (613, 602, 612), (611, 602, 625), (637, 622, 621, 640), (624, 606, 620, 604), (644, 611, 625, 645), (641, 613, 612, 646), (602, 611, 616), (602, 613, 614), (602, 614, 625), (619, 623, 604, 620), (622, 608, 626, 621), (647, 624, 604, 646), (644, 608, 618, 642), (641, 623, 617, 643), (643, 617, 626, 645), (605, 632, 633), (603, 630, 631), (637, 632, 628, 634), (638, 627, 631, 639), (636, 630, 629, 635), (635, 629, 633, 640), (610, 635, 640, 621), (619, 636, 635, 610), (606, 638, 639, 620), (622, 637, 634, 607), (632, 637, 640, 633), (630, 636, 639, 631), (614, 643, 645, 625), (613, 641, 643, 614), (611, 644, 642, 616), (615, 647, 646, 612), (623, 641, 646, 604), (608, 644, 645, 626)])
me_plane.polygons.foreach_set('use_smooth', [True] * 726)
_uv = me_plane.uv_layers.new(name='UVMap')
_uv.uv.foreach_set('vector', [0.1667, 0.8, 0.1667, 0.8866, -8.941e-08, 0.8866, -8.941e-08, 0.8, 0.3333, 0.6101, 0.1667, 0.6103, 0.1667, 0.584, 0.3333, 0.5835, 0.8333, 0.8, 0.8333, 0.8866, 0.6667, 0.8866, 0.6667, 0.8, 0.6667, 0.8, 0.6667, 0.8866, 0.5, 0.8865, 0.5, 0.8, 0.1667, 0.6103, -8.941e-08, 0.6103, -8.941e-08, 0.5843, 0.1667, 0.584, 0.5, 0.9141, 0.5, 1.0, 0.3333, 1.0, 0.3333, 0.914, 0.1667, 0.5, 0.1667, 0.5768, -8.941e-08, 0.577, -8.941e-08, 0.5, 0.5, 0.8, 0.5, 0.8865, 0.3333, 0.8866, 0.3333, 0.8, 0.8333, 0.7146, 0.8333, 0.8, 0.6667, 0.8, 0.6667, 0.7146, 0.3333, 0.8, 0.3333, 0.8866, 0.1667, 0.8866, 0.1667, 0.8, 0.3333, 0.7146, 0.3333, 0.8, 0.1667, 0.8, 0.1667, 0.7146, 1.0, 0.8, 1.0, 0.8866, 0.8333, 0.8866, 0.8333, 0.8, 0.3333, 0.914, 0.3333, 1.0, 0.1667, 1.0, 0.1667, 0.9139, 1.0, 0.6176, 1.0, 0.6441, 0.8333, 0.6441, 0.8333, 0.6175, 0.5, 0.61, 0.3333, 0.6101, 0.3333, 0.5835, 0.5, 0.5833, 0.6667, 0.914, 0.6667, 1.0, 0.5, 1.0, 0.5, 0.9141, 0.6667, 0.7146, 0.6667, 0.8, 0.5, 0.8, 0.5, 0.7145, 0.5, 0.7145, 0.5, 0.8, 0.3333, 0.8, 0.3333, 0.7146, 0.6667, 0.6101, 0.5, 0.61, 0.5, 0.5833, 0.6667, 0.5835, 0.8333, 0.9139, 0.8333, 1.0, 0.6667, 1.0, 0.6667, 0.914, 0.5, 0.617, 0.5, 0.6443, 0.3333, 0.6442, 0.3333, 0.6172, 0.6667, 0.6172, 0.6667, 0.6442, 0.5, 0.6443, 0.5, 0.617, 0.1667, 0.7146, 0.1667, 0.8, -8.941e-08, 0.8, -8.941e-08, 0.7147, 1.0, 0.9138, 1.0, 1.0, 0.8333, 1.0, 0.8333, 0.9139, 0.1667, 0.9139, -8.941e-08, 0.9138, -8.941e-08, 0.8866, 0.1667, 0.8866, 0.3333, 0.914, 0.1667, 0.9139, 0.1667, 0.8866, 0.3333, 0.8866, 0.5, 0.9141, 0.3333, 0.914, 0.3333, 0.8866, 0.5, 0.8865, 0.6667, 0.914, 0.5, 0.9141, 0.5, 0.8865, 0.6667, 0.8866, 0.8333, 0.9139, 0.6667, 0.914, 0.6667, 0.8866, 0.8333, 0.8866, 1.0, 0.9138, 0.8333, 0.9139, 0.8333, 0.8866, 1.0, 0.8866, 0.1667, 0.9139, 0.1667, 1.0, -8.941e-08, 1.0, -8.941e-08, 0.9138, 1.0, 0.5, 1.0, 0.577, 0.8333, 0.5768, 0.8333, 0.5, 0.3333, 0.5, 0.3333, 0.5765, 0.1667, 0.5768, 0.1667, 0.5, 0.5, 0.5, 0.5, 0.5763, 0.3333, 0.5765, 0.3333, 0.5, 0.6667, 0.5, 0.6667, 0.5765, 0.5, 0.5763, 0.5, 0.5, 0.8333, 0.5, 0.8333, 0.5768, 0.6667, 0.5765, 0.6667, 0.5, 0.8333, 0.6103, 0.6667, 0.6101, 0.6667, 0.5835, 0.8333, 0.584, 1.0, 0.6103, 0.8333, 0.6103, 0.8333, 0.584, 1.0, 0.5843, 0.1667, 0.7146, -8.941e-08, 0.7147, -8.941e-08, 0.6882, 0.1667, 0.6883, 0.3333, 0.7146, 0.1667, 0.7146, 0.1667, 0.6883, 0.3333, 0.6885, 0.5, 0.7145, 0.3333, 0.7146, 0.3333, 0.6885, 0.5, 0.6886, 0.6667, 0.7146, 0.5, 0.7145, 0.5, 0.6886, 0.6667, 0.6885, 0.8333, 0.7146, 0.6667, 0.7146, 0.6667, 0.6885, 0.8333, 0.6883, 1.0, 0.7147, 0.8333, 0.7146, 0.8333, 0.6883, 1.0, 0.6882, 1.0, 0.7147, 1.0, 0.8, 0.8333, 0.8, 0.8333, 0.7146, -8.941e-08, 0.577, 0.1667, 0.5768, 0.1667, 0.584, -8.941e-08, 0.5843, 0.1667, 0.5768, 0.3333, 0.5765, 0.3333, 0.5835, 0.1667, 0.584, 0.3333, 0.5765, 0.5, 0.5763, 0.5, 0.5833, 0.3333, 0.5835, 0.5, 0.5763, 0.6667, 0.5765, 0.6667, 0.5835, 0.5, 0.5833, 0.6667, 0.5765, 0.8333, 0.5768, 0.8333, 0.584, 0.6667, 0.5835, 0.8333, 0.5768, 1.0, 0.577, 1.0, 0.5843, 0.8333, 0.584, 0.8333, 0.6175, 0.8333, 0.6441, 0.6667, 0.6442, 0.6667, 0.6172, 0.1667, 0.6175, -8.941e-08, 0.6176, -8.941e-08, 0.6103, 0.1667, 0.6103, 0.3333, 0.6172, 0.1667, 0.6175, 0.1667, 0.6103, 0.3333, 0.6101, 0.5, 0.617, 0.3333, 0.6172, 0.3333, 0.6101, 0.5, 0.61, 0.6667, 0.6172, 0.5, 0.617, 0.5, 0.61, 0.6667, 0.6101, 0.8333, 0.6175, 0.6667, 0.6172, 0.6667, 0.6101, 0.8333, 0.6103, 1.0, 0.6176, 0.8333, 0.6175, 0.8333, 0.6103, 1.0, 0.6103, 0.3333, 0.6172, 0.3333, 0.6442, 0.1667, 0.6441, 0.1667, 0.6175, 0.3333, 0.6653, 0.3333, 0.6885, 0.1667, 0.6883, 0.1667, 0.6655, 1.0, 0.6656, 1.0, 0.6882, 0.8333, 0.6883, 0.8333, 0.6655, 0.8333, 0.6655, 0.8333, 0.6883, 0.6667, 0.6885, 0.6667, 0.6653, 0.6667, 0.6653, 0.6667, 0.6885, 0.5, 0.6886, 0.5, 0.6652, 0.5, 0.6652, 0.5, 0.6886, 0.3333, 0.6885, 0.3333, 0.6653, 0.1667, 0.6175, 0.1667, 0.6441, -8.941e-08, 0.6441, -8.941e-08, 0.6176, 0.1667, 0.6655, -8.941e-08, 0.6656, -8.941e-08, 0.6441, 0.1667, 0.6441, 1.0, 0.6656, 0.8333, 0.6655, 0.8333, 0.6441, 1.0, 0.6441, 0.8333, 0.6655, 0.6667, 0.6653, 0.6667, 0.6442, 0.8333, 0.6441, 0.6667, 0.6653, 0.5, 0.6652, 0.5, 0.6443, 0.6667, 0.6442, 0.5, 0.6652, 0.3333, 0.6653, 0.3333, 0.6442, 0.5, 0.6443, 0.3333, 0.6653, 0.1667, 0.6655, 0.1667, 0.6441, 0.3333, 0.6442, 0.1667, 0.6655, 0.1667, 0.6883, -8.941e-08, 0.6882, -8.941e-08, 0.6656, 0.1667, 0.5, -8.941e-08, 0.5, -8.941e-08, 0.5, 0.1667, 0.5, 0.3333, 0.5, 0.1667, 0.5, 0.1667, 0.5, 0.3333, 0.5, 0.5, 0.5, 0.3333, 0.5, 0.3333, 0.5, 0.5, 0.5, 0.6667, 0.5, 0.5, 0.5, 0.5, 0.5, 0.6667, 0.5, 0.8333, 0.5, 0.6667, 0.5, 0.6667, 0.5, 0.8333, 0.5, 1.0, 0.5, 0.8333, 0.5, 0.8333, 0.5, 1.0, 0.5, 0.1597, 0.5, 0.079, 0.5, -8.941e-08, 0.5, 0.1667, 0.5, 0.5, 0.5, 0.3263, 0.5, 0.3333, 0.5, 0.5, 0.5, 0.8403, 0.5, 0.6737, 0.5, 0.6667, 0.5, 0.8333, 0.5, 0.3263, 0.5, 0.1597, 0.5, 0.1667, 0.5, 0.3333, 0.5, 0.6737, 0.5, 0.5, 0.5, 0.5, 0.5, 0.6667, 0.5, 0.921, 0.5, 0.8403, 0.5, 0.8333, 0.5, 1.0, 0.5, 1.0, 0.5, 0.8333, 0.5, 0.8403, 0.5, 0.921, 0.5, 0.6667, 0.5, 0.5, 0.5, 0.5, 0.5, 0.6737, 0.5, 0.3333, 0.5, 0.1667, 0.5, 0.1597, 0.5, 0.3263, 0.5, 0.8333, 0.5, 0.6667, 0.5, 0.6737, 0.5, 0.8403, 0.5, 0.5, 0.5, 0.3333, 0.5, 0.3263, 0.5, 0.5, 0.5, 0.1667, 0.5, -8.941e-08, 0.5, 0.079, 0.5, 0.1597, 0.5, 0.6281, 0.6542, 0.4718, 0.3757, 0.6737, 0.2955, 0.6281, 0.6542, 0.3829, 0.8551, 0.4069, 0.6875, 0.6737, 0.2955, 0.4718, 0.3757, 0.441, 0.1027, 0.4069, 0.6875, 0.2604, 0.4835, 0.4718, 0.3757, 0.2604, 0.4835, 0.1282, 0.2783, 0.441, 0.1027, 0.2604, 0.4835, 0.04799, 0.4959, 0.1282, 0.2783, 0.2604, 0.4835, 0.3829, 0.8551, 0.04799, 0.4959, 0.1282, 0.2783, 0.02583, 0.125, 0.2831, 0.1324, 0.9687, 0.4381, 0.9015, 0.1761, 1.0, 0.25, 0.9687, 0.4381, 0.9389, 0.761, 0.8167, 0.4941, 0.7812, 0.0, 0.9015, 0.1761, 0.6737, 0.2955, 0.8167, 0.4941, 0.6737, 0.2955, 0.9015, 0.1761, 0.8216, 0.8105, 0.5085, 0.6909, 0.6734, 0.4498, 0.6734, 0.4498, 0.5085, 0.6909, 0.3764, 0.4329, 0.2924, 0.8246, 0.09262, 0.5462, 0.3764, 0.4329, 1.0, 0.3042, 0.9903, 0.619, 0.868, 0.4256, 0.9903, 0.619, 0.8216, 0.8105, 0.868, 0.4256, 0.8216, 0.8105, 0.6734, 0.4498, 0.868, 0.4256, 0.5938, 0.0, 0.6481, 0.288, 0.3804, 0.2294, 0.5153, 0.8084, 0.4352, 0.4942, 0.6481, 0.288, 0.4352, 0.4942, 0.3804, 0.2294, 0.6481, 0.288, 0.5153, 0.8084, 0.2585, 0.7692, 0.4352, 0.4942, 0.2585, 0.7692, 0.03125, 1.0, 0.005726, 0.7946, 0.9243, 0.3849, 0.6481, 0.288, 0.9185, 0.09817, 0.9325, 0.7573, 0.5153, 0.8084, 0.7511, 0.5581, 0.7655, 0.6209, 0.8784, 0.9046, 0.6138, 0.7006, 0.6484, 0.3658, 0.6138, 0.7006, 0.4726, 0.3988, 0.5478, 0.06359, 0.4726, 0.3988, 0.3259, 0.2271, 0.4732, 0.7692, 0.3411, 0.5567, 0.4726, 0.3988, 0.3411, 0.5567, 0.3259, 0.2271, 0.4726, 0.3988, 0.4732, 0.7692, 0.3438, 1.0, 0.2487, 0.8187, 0.3411, 0.5567, 0.2487, 0.8187, 0.2181, 0.4971, 0.3411, 0.5567, 0.2181, 0.4971, 0.3259, 0.2271, 0.2187, 0.0, 0.3259, 0.2271, 0.08116, 0.2639, 0.2181, 0.4971, 0.08116, 0.2639, 0.3259, 0.2271, 0.2181, 0.4971, 0.1279, 0.6534, 0.08116, 0.2639, 0.05993, 0.9258, 0.0, 0.75, 0.1279, 0.6534, 1.0, 0.2247, 0.9881, 0.5773, 0.8714, 0.3155, 0.914, 0.6473, 0.8784, 0.9046, 0.7655, 0.6209, 0.8714, 0.3155, 0.7655, 0.6209, 0.6484, 0.3658, 0.7181, 0.624, 0.4133, 0.8614, 0.5581, 0.4943, 0.688, 0.3131, 0.4513, 0.2544, 0.7498, 0.1635, 0.688, 0.3131, 0.5581, 0.4943, 0.4513, 0.2544, 0.4133, 0.8614, 0.3944, 0.5918, 0.5581, 0.4943, 0.5581, 0.4943, 0.3944, 0.5918, 0.4513, 0.2544, 0.4063, 0.0, 0.4513, 0.2544, 0.2352, 0.2562, 0.4513, 0.2544, 0.3944, 0.5918, 0.2352, 0.2562, 0.4133, 0.8614, 0.2151, 0.6544, 0.3944, 0.5918, 0.2151, 0.6544, 0.4133, 0.8614, 0.02161, 0.6572, 0.8783, 0.5603, 0.856, 0.1863, 0.9856, 0.3133, 0.9424, 0.7139, 0.4133, 0.8614, 0.7181, 0.624, 0.8187, 0.2296, 0.7383, 0.515, 0.5572, 0.4269, 0.8187, 0.2296, 0.5572, 0.4269, 0.4348, 0.1847, 0.8429, 0.6962, 0.4849, 0.7439, 0.7383, 0.515, 0.8429, 0.6962, 0.6562, 1.0, 0.4849, 0.7439, 0.5572, 0.4269, 0.4849, 0.7439, 0.3249, 0.2372, 0.09864, 0.8107, 0.2178, 0.6135, 0.4849, 0.7439, 0.3249, 0.2372, 0.2178, 0.6135, 0.07257, 0.3179, 0.9455, 0.8317, 0.8429, 0.6962, 0.9906, 0.3216, 0.9687, 0.0, 0.9906, 0.3216, 0.8187, 0.2296, 0.9906, 0.3216, 0.8429, 0.6962, 0.8187, 0.2296, 0.8207, 0.5968, 0.8424, 0.8643, 0.58, 0.7561, 0.8207, 0.5968, 0.5888, 0.4845, 0.7979, 0.3041, 0.5888, 0.4845, 0.5646, 0.1459, 0.7979, 0.3041, 0.58, 0.7561, 0.3992, 0.4318, 0.5888, 0.4845, 0.58, 0.7561, 0.4063, 1.0, 0.2887, 0.7349, 0.2887, 0.7349, 0.1739, 0.4896, 0.3992, 0.4318, 0.05067, 0.8824, 0.01289, 0.6289, 0.1739, 0.4896, 0.09375, 0.0, 0.1692, 0.2423, 0.01299, 0.2387, 0.9504, 0.2387, 0.8207, 0.5968, 0.7979, 0.3041, 0.8424, 0.8643, 0.8207, 0.5968, 0.9892, 0.6547, 0.7979, 0.3041, 0.5646, 0.1459, 0.9504, 0.2387, 0.8405, 0.6144, 0.7353, 0.7674, 0.6152, 0.4421, 0.8405, 0.6144, 0.6152, 0.4421, 0.7803, 0.2502, 0.7353, 0.7674, 0.4734, 0.8561, 0.6152, 0.4421, 0.7803, 0.2502, 0.6152, 0.4421, 0.372, 0.1886, 0.4734, 0.8561, 0.3821, 0.6826, 0.6152, 0.4421, 0.6152, 0.4421, 0.4373, 0.4393, 0.372, 0.1886, 0.6152, 0.4421, 0.3821, 0.6826, 0.4373, 0.4393, 0.4373, 0.4393, 0.3821, 0.6826, 0.2212, 0.4969, 0.2212, 0.4969, 0.05623, 0.263, 0.372, 0.1886, 0.4734, 0.8561, 0.08522, 0.7841, 0.3821, 0.6826, 0.08522, 0.7841, 0.02346, 0.5364, 0.2212, 0.4969, 0.9771, 0.828, 0.8405, 0.6144, 0.9822, 0.5651, 0.9771, 0.828, 0.9062, 1.0, 0.7353, 0.7674, 0.9062, 0.0, 0.9694, 0.2407, 0.7803, 0.2502, 0.7646, 0.4124, 0.6381, 0.09298, 0.8749, 0.1824, 0.5181, 0.4402, 0.3433, 0.4092, 0.6381, 0.09298, 0.5168, 0.6896, 0.3433, 0.4092, 0.5181, 0.4402, 0.3433, 0.4092, 0.2553, 0.8073, 0.1546, 0.5024, 0.3433, 0.4092, 0.1546, 0.5024, 0.08273, 0.3057, 0.06525, 0.04927, 0.08273, 0.3057, 0.0, 0.125, 0.02573, 0.8178, 0.0, 0.5626, 0.1546, 0.5024, 0.9112, 0.7339, 0.9062, 1.0, 0.7276, 0.7712, 0.9112, 0.7339, 0.7646, 0.4124, 0.9722, 0.5099, 0.6076, 0.6343, 0.6059, 0.1821, 0.7099, 0.4378, 0.252, 0.8673, 0.4208, 0.5915, 0.6076, 0.6343, 0.4208, 0.5915, 0.3001, 0.3082, 0.6059, 0.1821, 0.252, 0.8673, 0.1761, 0.5855, 0.4208, 0.5915, 0.3927, 0.09758, 0.3001, 0.3082, 0.04778, 0.2461, 0.1761, 0.5855, 0.04778, 0.2461, 0.3001, 0.3082, 0.1761, 0.5855, 0.252, 0.8673, 0.0, 0.5579, 0.734, 0.5809, 0.4508, 0.8263, 0.5405, 0.4707, 0.5405, 0.4707, 0.4785, 0.05695, 0.7101, 0.243, 0.4508, 0.8263, 0.2512, 0.5669, 0.5405, 0.4707, 0.356, 0.3068, 0.2512, 0.5669, 0.1628, 0.1496, 0.2512, 0.5669, 0.4508, 0.8263, 0.06661, 0.5771, 0.9041, 0.187, 0.7151, 0.396, 0.5457, 0.1368, 0.5857, 0.446, 0.6101, 0.7645, 0.4365, 0.5122, 0.6101, 0.7645, 0.4063, 1.0, 0.3061, 0.8233, 0.4365, 0.5122, 0.2377, 0.2321, 0.5457, 0.1368, 0.4365, 0.5122, 0.3061, 0.8233, 0.28, 0.5579, 0.28, 0.5579, 0.1755, 0.4156, 0.2377, 0.2321, 0.28, 0.5579, 0.1461, 0.6907, 0.1755, 0.4156, 0.09375, 0.0, 0.2377, 0.2321, 0.01551, 0.188, 0.1461, 0.6907, 0.01798, 0.4721, 0.1755, 0.4156, 0.01798, 0.4721, 0.01551, 0.188, 0.2377, 0.2321, 0.06135, 0.9454, 0.0, 0.7018, 0.1461, 0.6907, 0.923, 0.6901, 0.8118, 0.5653, 0.9596, 0.4087, 0.9596, 0.4087, 0.8118, 0.5653, 0.7151, 0.396, 0.8538, 0.9036, 0.6101, 0.7645, 0.923, 0.6901, 0.7806, 0.7852, 0.5386, 0.5669, 0.7253, 0.3531, 0.7253, 0.3531, 0.5386, 0.5669, 0.477, 0.3073, 0.5386, 0.5669, 0.4675, 0.7874, 0.3524, 0.4966, 0.4675, 0.7874, 0.4063, 1.0, 0.2185, 0.7125, 0.477, 0.3073, 0.3524, 0.4966, 0.1386, 0.2922, 0.3524, 0.4966, 0.2185, 0.7125, 0.1386, 0.2922, 0.688, 0.3131, 0.856, 0.1863, 0.8783, 0.5603, 0.7181, 0.624, 0.7806, 0.7852, 0.7253, 0.3531, 0.9075, 0.4668, 0.8279, 0.7318, 0.5496, 0.696, 0.6973, 0.4092, 0.7188, 0.0, 0.8831, 0.3296, 0.5588, 0.3121, 0.5496, 0.696, 0.3924, 0.4314, 0.5588, 0.3121, 0.5496, 0.696, 0.2198, 0.8541, 0.2474, 0.5853, 0.3924, 0.4314, 0.2652, 0.1833, 0.5588, 0.3121, 0.2198, 0.8541, 0.03034, 0.5051, 0.2474, 0.5853, 0.03034, 0.5051, 0.0, 0.2099, 0.2, 0.2026, 0.8831, 0.3296, 0.8279, 0.7318, 0.6973, 0.4092, 0.809, 0.6987, 0.5903, 0.5018, 0.8454, 0.4357, 0.708, 0.8676, 0.2184, 0.7223, 0.4265, 0.571, 0.4265, 0.571, 0.2184, 0.7223, 0.2939, 0.4487, 0.2939, 0.4487, 0.11, 0.3116, 0.5257, 0.1652, 0.2939, 0.4487, 0.2184, 0.7223, 0.11, 0.3116, 0.09375, 0.0, 0.11, 0.3116, 0.03127, 0.125, 0.2184, 0.7223, 0.06779, 0.9431, 0.01939, 0.6425, 1.0, 0.3083, 0.8454, 0.4357, 0.8992, 0.1816, 0.9903, 0.6647, 0.708, 0.8676, 0.809, 0.6987, 0.9903, 0.6647, 0.8454, 0.4357, 1.0, 0.3083, 0.8992, 0.1816, 0.8454, 0.4357, 0.7188, 0.08882, 0.779, 0.1794, 0.6593, 0.5139, 0.5586, 0.3136, 0.5586, 0.3136, 0.4209, 0.152, 0.779, 0.1794, 0.6593, 0.5139, 0.6872, 0.7588, 0.4374, 0.6262, 0.6872, 0.7588, 0.5313, 1.0, 0.3197, 0.7708, 0.3197, 0.7708, 0.4374, 0.6262, 0.6872, 0.7588, 0.4374, 0.6262, 0.2934, 0.4245, 0.5586, 0.3136, 0.4209, 0.152, 0.2934, 0.4245, 0.1583, 0.1778, 0.3197, 0.7708, 0.1344, 0.5614, 0.2934, 0.4245, 0.1344, 0.5614, 0.1665, 0.9477, 0.01873, 0.6145, 0.9061, 0.3771, 0.779, 0.1794, 0.9687, 0.125, 0.9062, 0.0, 0.9687, 0.125, 0.779, 0.1794, 0.9492, 0.9046, 0.6872, 0.7588, 0.9619, 0.6366, 0.6872, 0.7588, 0.6593, 0.5139, 0.9061, 0.3771, 0.8167, 0.4941, 0.6281, 0.6542, 0.6737, 0.2955, 0.6281, 0.6542, 0.4069, 0.6875, 0.4718, 0.3757, 0.4718, 0.3757, 0.2604, 0.4835, 0.441, 0.1027, 0.4069, 0.6875, 0.3829, 0.8551, 0.2604, 0.4835, 0.3829, 0.8551, 0.02581, 0.7869, 0.04799, 0.4959, 0.9015, 0.1761, 0.9687, 0.4381, 0.8167, 0.4941, 0.9389, 0.761, 0.3829, 0.8551, 0.6281, 0.6542, 0.9389, 0.761, 0.6281, 0.6542, 0.8167, 0.4941, 0.5085, 0.6909, 0.8216, 0.8105, 0.2924, 0.8246, 0.5869, 0.1179, 0.6734, 0.4498, 0.3764, 0.4329, 0.5869, 0.1179, 0.3764, 0.4329, 0.132, 0.2389, 0.5085, 0.6909, 0.2924, 0.8246, 0.3764, 0.4329, 0.3764, 0.4329, 0.09262, 0.5462, 0.132, 0.2389, 0.2924, 0.8246, 0.0, 0.875, 0.09262, 0.5462, 0.8178, 0.09587, 1.0, 0.3042, 0.868, 0.4256, 0.868, 0.4256, 0.6734, 0.4498, 0.5869, 0.1179, 0.6481, 0.288, 0.7511, 0.5581, 0.5153, 0.8084, 0.4352, 0.4942, 0.1657, 0.452, 0.3804, 0.2294, 0.4352, 0.4942, 0.2585, 0.7692, 0.1657, 0.452, 0.1158, 0.1293, 0.3804, 0.2294, 0.1657, 0.452, 0.2585, 0.7692, 0.005726, 0.7946, 0.1657, 0.452, 0.1657, 0.452, 0.0, 0.449, 0.1158, 0.1293, 0.1657, 0.452, 0.005726, 0.7946, 0.0, 0.449, 0.9243, 0.3849, 0.9325, 0.7573, 0.7511, 0.5581, 0.6481, 0.288, 0.9243, 0.3849, 0.7511, 0.5581, 0.7655, 0.6209, 0.6138, 0.7006, 0.6484, 0.3658, 0.6138, 0.7006, 0.8784, 0.9046, 0.4732, 0.7692, 0.4726, 0.3988, 0.6138, 0.7006, 0.4732, 0.7692, 0.5478, 0.06359, 0.6484, 0.3658, 0.4726, 0.3988, 0.3411, 0.5567, 0.4732, 0.7692, 0.2487, 0.8187, 0.2181, 0.4971, 0.2487, 0.8187, 0.1279, 0.6534, 0.08116, 0.2639, 0.1279, 0.6534, 0.02616, 0.5442, 0.1279, 0.6534, 0.2487, 0.8187, 0.05993, 0.9258, 0.02616, 0.5442, 0.1279, 0.6534, 0.0, 0.75, 1.0, 0.2247, 0.8714, 0.3155, 0.7686, 0.09962, 0.8714, 0.3155, 0.9881, 0.5773, 0.914, 0.6473, 0.914, 0.6473, 0.7655, 0.6209, 0.8714, 0.3155, 0.8714, 0.3155, 0.6484, 0.3658, 0.5478, 0.06359, 0.7181, 0.624, 0.5581, 0.4943, 0.688, 0.3131, 0.3944, 0.5918, 0.2151, 0.6544, 0.2352, 0.2562, 0.2352, 0.2562, 0.2151, 0.6544, 0.05812, 0.3829, 0.2352, 0.2562, 0.05812, 0.3829, 0.05161, 0.07419, 0.2151, 0.6544, 0.02161, 0.6572, 0.05812, 0.3829, 0.9856, 0.3133, 0.9424, 0.7139, 0.8783, 0.5603, 0.01299, 0.2387, 0.1692, 0.2423, 0.1739, 0.4896, 0.01289, 0.6289, 0.8783, 0.5603, 0.9424, 0.7139, 0.7181, 0.624, 0.7383, 0.515, 0.4849, 0.7439, 0.5572, 0.4269, 0.4849, 0.7439, 0.2178, 0.6135, 0.3249, 0.2372, 0.2178, 0.6135, 0.09864, 0.8107, 0.07257, 0.3179, 0.8429, 0.6962, 0.7383, 0.515, 0.8187, 0.2296, 0.8207, 0.5968, 0.58, 0.7561, 0.5888, 0.4845, 0.5888, 0.4845, 0.3992, 0.4318, 0.5646, 0.1459, 0.3992, 0.4318, 0.58, 0.7561, 0.2887, 0.7349, 0.5646, 0.1459, 0.3992, 0.4318, 0.1692, 0.2423, 0.1692, 0.2423, 0.3992, 0.4318, 0.1739, 0.4896, 0.1739, 0.4896, 0.2887, 0.7349, 0.05067, 0.8824, 0.7803, 0.2502, 0.9694, 0.2407, 0.9822, 0.5651, 0.8405, 0.6144, 0.9892, 0.6547, 0.8207, 0.5968, 0.9504, 0.2387, 0.4373, 0.4393, 0.2212, 0.4969, 0.372, 0.1886, 0.3821, 0.6826, 0.08522, 0.7841, 0.2212, 0.4969, 0.05623, 0.263, 0.2212, 0.4969, 0.02346, 0.5364, 0.5168, 0.6896, 0.5181, 0.4402, 0.7646, 0.4124, 0.7276, 0.7712, 0.9771, 0.828, 0.7353, 0.7674, 0.8405, 0.6144, 0.6381, 0.09298, 0.7646, 0.4124, 0.5181, 0.4402, 0.7276, 0.7712, 0.2553, 0.8073, 0.5168, 0.6896, 0.3433, 0.4092, 0.5168, 0.6896, 0.2553, 0.8073, 0.3937, 0.1379, 0.3433, 0.4092, 0.08273, 0.3057, 0.2553, 0.8073, 0.02573, 0.8178, 0.1546, 0.5024, 0.08273, 0.3057, 0.1546, 0.5024, 0.0, 0.5626, 1.0, 0.3115, 0.9722, 0.5099, 0.8749, 0.1824, 0.8749, 0.1824, 0.9722, 0.5099, 0.7646, 0.4124, 0.9112, 0.7339, 0.7276, 0.7712, 0.7646, 0.4124, 0.7099, 0.4378, 0.8263, 0.7562, 0.6076, 0.6343, 0.6076, 0.6343, 0.8263, 0.7562, 0.252, 0.8673, 0.6059, 0.1821, 0.6076, 0.6343, 0.4208, 0.5915, 0.4208, 0.5915, 0.1761, 0.5855, 0.3001, 0.3082, 0.04778, 0.2461, 0.1761, 0.5855, 0.0, 0.5579, 0.8965, 0.4534, 0.9408, 0.9166, 0.8263, 0.7562, 0.6059, 0.1821, 0.9867, 0.2371, 0.8965, 0.4534, 0.8965, 0.4534, 0.8263, 0.7562, 0.7099, 0.4378, 0.6059, 0.1821, 0.8965, 0.4534, 0.7099, 0.4378, 0.7101, 0.243, 0.734, 0.5809, 0.5405, 0.4707, 0.4785, 0.05695, 0.5405, 0.4707, 0.356, 0.3068, 0.5405, 0.4707, 0.2512, 0.5669, 0.356, 0.3068, 0.2512, 0.5669, 0.06661, 0.5771, 0.1628, 0.1496, 0.06661, 0.5771, 0.4508, 0.8263, 0.03675, 0.875, 0.06661, 0.5771, 0.0, 0.375, 0.1628, 0.1496, 1.0, 0.5, 0.9034, 0.7312, 0.8831, 0.3818, 0.9034, 0.7312, 0.734, 0.5809, 0.8831, 0.3818, 0.9101, 0.1034, 0.8831, 0.3818, 0.7101, 0.243, 0.8831, 0.3818, 0.734, 0.5809, 0.7101, 0.243, 0.9034, 0.7312, 0.4508, 0.8263, 0.734, 0.5809, 0.7151, 0.396, 0.8118, 0.5653, 0.6101, 0.7645, 0.6101, 0.7645, 0.5857, 0.446, 0.7151, 0.396, 0.7151, 0.396, 0.5857, 0.446, 0.5457, 0.1368, 0.5857, 0.446, 0.4365, 0.5122, 0.5457, 0.1368, 0.6101, 0.7645, 0.3061, 0.8233, 0.4365, 0.5122, 0.4365, 0.5122, 0.28, 0.5579, 0.2377, 0.2321, 0.28, 0.5579, 0.3061, 0.8233, 0.1461, 0.6907, 0.1755, 0.4156, 0.01798, 0.4721, 0.2377, 0.2321, 0.1461, 0.6907, 0.3061, 0.8233, 0.06135, 0.9454, 0.01798, 0.4721, 0.1461, 0.6907, 0.0, 0.7018, 0.9596, 0.4087, 0.7151, 0.396, 0.9041, 0.187, 0.8118, 0.5653, 0.923, 0.6901, 0.6101, 0.7645, 0.7253, 0.3531, 0.477, 0.3073, 0.7829, 0.08454, 0.7806, 0.7852, 0.4675, 0.7874, 0.5386, 0.5669, 0.5386, 0.5669, 0.3524, 0.4966, 0.477, 0.3073, 0.477, 0.3073, 0.1386, 0.2922, 0.5193, 0.09852, 0.4675, 0.7874, 0.2185, 0.7125, 0.3524, 0.4966, 0.2185, 0.7125, 0.06047, 0.6203, 0.1386, 0.2922, 0.2185, 0.7125, 0.01332, 0.9283, 0.06047, 0.6203, 0.1386, 0.2922, 0.06047, 0.6203, 0.0, 0.5, 1.0, 0.2992, 0.9075, 0.4668, 0.7829, 0.08454, 1.0, 0.7046, 0.7806, 0.7852, 0.9075, 0.4668, 0.7829, 0.08454, 0.9075, 0.4668, 0.7253, 0.3531, 0.8831, 0.3296, 0.6973, 0.4092, 0.5588, 0.3121, 0.6973, 0.4092, 0.5496, 0.696, 0.5588, 0.3121, 0.8279, 0.7318, 0.2198, 0.8541, 0.5496, 0.696, 0.5496, 0.696, 0.2474, 0.5853, 0.3924, 0.4314, 0.3924, 0.4314, 0.2474, 0.5853, 0.2652, 0.1833, 0.2, 0.2026, 0.2474, 0.5853, 0.03034, 0.5051, 1.0, 0.5051, 0.8279, 0.7318, 0.8831, 0.3296, 1.0, 0.5051, 0.9412, 0.9185, 0.8279, 0.7318, 0.8454, 0.4357, 0.5903, 0.5018, 0.7188, 0.08882, 0.5903, 0.5018, 0.809, 0.6987, 0.708, 0.8676, 0.708, 0.8676, 0.4265, 0.571, 0.5903, 0.5018, 0.5257, 0.1652, 0.5903, 0.5018, 0.4265, 0.571, 0.4265, 0.571, 0.2939, 0.4487, 0.5257, 0.1652, 0.2184, 0.7223, 0.01939, 0.6425, 0.11, 0.3116, 0.8454, 0.4357, 0.9903, 0.6647, 0.809, 0.6987, 0.6593, 0.5139, 0.4374, 0.6262, 0.5586, 0.3136, 0.4209, 0.152, 0.5586, 0.3136, 0.2934, 0.4245, 0.2934, 0.4245, 0.4374, 0.6262, 0.3197, 0.7708, 0.3197, 0.7708, 0.1665, 0.9477, 0.1344, 0.5614, 0.1583, 0.1778, 0.2934, 0.4245, 0.1344, 0.5614, 0.1583, 0.1778, 0.1344, 0.5614, 0.0, 0.3012, 0.1344, 0.5614, 0.01873, 0.6145, 0.0, 0.3012, 0.9619, 0.6366, 0.6872, 0.7588, 0.9061, 0.3771, 0.9061, 0.3771, 0.6593, 0.5139, 0.779, 0.1794, 0.7576, 0.495, 1.0, 0.495, 1.0, 0.495, 0.7576, 0.5348, 0.2607, 0.495, 0.3129, 0.495, 0.3129, 0.6079, 0.2607, 0.6095, 0.7576, 0.4666, 1.0, 0.495, 1.0, 0.495, 0.7576, 0.495, 0.7576, 0.0, 1.0, 0.0, 0.7576, 0.05657, 0.7576, 0.9665, 1.0, 1.0, 0.7576, 1.0, 0.2607, 0.4185, 0.3129, 0.4144, 0.3129, 0.495, 0.2607, 0.495, 0.0, 0.0, 0.1278, 0.0, 0.1278, 0.1604, 0.2607, 0.905, 0.3129, 0.905, 0.3129, 1.0, 0.2607, 1.0, 0.4834, 0.4344, 0.3129, 0.4144, 0.3129, 0.1604, 0.4834, 0.1206, 0.1278, 0.4288, 0.0, 0.1604, 0.1278, 0.1604, 0.1278, 0.905, 0.0, 0.6177, 0.1278, 0.6137, 0.4834, 0.9286, 0.3129, 0.905, 0.3129, 0.6079, 0.4834, 0.5799, 0.2607, 0.0, 0.3129, 0.0, 0.3129, 0.1604, 0.2607, 0.1604, 0.1719, 0.905, 0.1278, 0.905, 0.1278, 0.6137, 0.1719, 0.6123, 0.1719, 0.4254, 0.1278, 0.4288, 0.1278, 0.1604, 0.1719, 0.1604, 0.0, 0.905, 0.1278, 0.905, 0.1278, 1.0, 0.0, 0.4388, 0.1278, 0.4288, 0.1278, 0.495, 0.0, 0.495, 0.1278, 0.495, 0.1278, 0.6137, 0.3129, 0.4144, 0.2607, 0.4185, 0.2607, 0.1604, 0.3129, 0.1604, 0.3129, 0.905, 0.2607, 0.905, 0.2607, 0.6095, 0.3129, 0.6079, 0.1719, 0.0, 0.2607, 0.0, 0.2607, 0.1604, 0.1719, 0.1604, 0.1719, 0.905, 0.2607, 0.905, 0.2607, 1.0, 0.1719, 1.0, 0.1719, 0.4254, 0.2607, 0.4185, 0.2607, 0.495, 0.1719, 0.495, 0.1719, 0.495, 0.2607, 0.495, 0.2607, 0.6095, 0.1719, 0.6123, 1.0, 1.0, 0.7576, 0.9665, 0.7576, 0.5348, 1.0, 0.495, 0.7576, 0.4666, 0.7576, 0.05657, 0.4834, 0.9286, 0.7576, 0.9665, 0.7576, 1.0, 0.4834, 1.0, 0.4834, 0.0, 0.7576, 0.0, 0.7576, 0.05657, 0.4834, 0.1206, 0.4834, 0.4344, 0.7576, 0.4666, 0.7576, 0.495, 0.4834, 0.495, 0.4834, 0.495, 0.7576, 0.495, 0.7576, 0.5348, 0.4834, 0.5799, 0.3129, 0.495, 0.4834, 0.495, 0.4834, 0.5799, 0.3129, 0.6079, 0.3129, 0.4144, 0.4834, 0.4344, 0.4834, 0.495, 0.3129, 0.495, 0.3129, 0.0, 0.4834, 0.0, 0.4834, 0.1206, 0.3129, 0.1604, 0.3129, 0.905, 0.4834, 0.9286, 0.4834, 1.0, 0.3129, 1.0, 0.7576, 0.9665, 0.4834, 0.9286, 0.4834, 0.5799, 0.7576, 0.5348, 0.7576, 0.4666, 0.4834, 0.4344, 0.4834, 0.1206, 0.7576, 0.05657, 0.1278, 0.495, 0.1719, 0.495, 0.1719, 0.6123, 0.1278, 0.6137, 0.1278, 0.4288, 0.1719, 0.4254, 0.1719, 0.495, 0.1278, 0.495, 0.1278, 0.905, 0.1719, 0.905, 0.1719, 1.0, 0.1278, 1.0, 0.1278, 0.0, 0.1719, 0.0, 0.1719, 0.1604, 0.1278, 0.1604, 0.2607, 0.4185, 0.1719, 0.4254, 0.1719, 0.1604, 0.2607, 0.1604, 0.2607, 0.905, 0.1719, 0.905, 0.1719, 0.6123, 0.2607, 0.6095, 0.7576, 0.495, 1.0, 0.495, 1.0, 0.495, 0.7576, 0.5348, 0.2607, 0.495, 0.3129, 0.495, 0.3129, 0.6079, 0.2607, 0.6095, 0.7576, 0.4666, 1.0, 0.495, 1.0, 0.495, 0.7576, 0.495, 0.7576, 0.0, 1.0, 0.0, 0.7576, 0.05657, 0.7576, 0.9665, 1.0, 1.0, 0.7576, 1.0, 0.2607, 0.4185, 0.3129, 0.4144, 0.3129, 0.495, 0.2607, 0.495, 0.0, 0.0, 0.1278, 0.0, 0.1278, 0.1604, 0.2607, 0.905, 0.3129, 0.905, 0.3129, 1.0, 0.2607, 1.0, 0.4834, 0.4344, 0.3129, 0.4144, 0.3129, 0.1604, 0.4834, 0.1206, 0.1278, 0.4288, 0.0, 0.1604, 0.1278, 0.1604, 0.1278, 0.905, 0.0, 0.6177, 0.1278, 0.6137, 0.4834, 0.9286, 0.3129, 0.905, 0.3129, 0.6079, 0.4834, 0.5799, 0.2607, 0.0, 0.3129, 0.0, 0.3129, 0.1604, 0.2607, 0.1604, 0.1719, 0.905, 0.1278, 0.905, 0.1278, 0.6137, 0.1719, 0.6123, 0.1719, 0.4254, 0.1278, 0.4288, 0.1278, 0.1604, 0.1719, 0.1604, 0.0, 0.905, 0.1278, 0.905, 0.1278, 1.0, 0.0, 0.4388, 0.1278, 0.4288, 0.1278, 0.495, 0.0, 0.495, 0.1278, 0.495, 0.1278, 0.6137, 0.3129, 0.4144, 0.2607, 0.4185, 0.2607, 0.1604, 0.3129, 0.1604, 0.3129, 0.905, 0.2607, 0.905, 0.2607, 0.6095, 0.3129, 0.6079, 0.1719, 0.0, 0.2607, 0.0, 0.2607, 0.1604, 0.1719, 0.1604, 0.1719, 0.905, 0.2607, 0.905, 0.2607, 1.0, 0.1719, 1.0, 0.1719, 0.4254, 0.2607, 0.4185, 0.2607, 0.495, 0.1719, 0.495, 0.1719, 0.495, 0.2607, 0.495, 0.2607, 0.6095, 0.1719, 0.6123, 1.0, 1.0, 0.7576, 0.9665, 0.7576, 0.5348, 1.0, 0.495, 0.7576, 0.4666, 0.7576, 0.05657, 0.4834, 0.9286, 0.7576, 0.9665, 0.7576, 1.0, 0.4834, 1.0, 0.4834, 0.0, 0.7576, 0.0, 0.7576, 0.05657, 0.4834, 0.1206, 0.4834, 0.4344, 0.7576, 0.4666, 0.7576, 0.495, 0.4834, 0.495, 0.4834, 0.495, 0.7576, 0.495, 0.7576, 0.5348, 0.4834, 0.5799, 0.3129, 0.495, 0.4834, 0.495, 0.4834, 0.5799, 0.3129, 0.6079, 0.3129, 0.4144, 0.4834, 0.4344, 0.4834, 0.495, 0.3129, 0.495, 0.3129, 0.0, 0.4834, 0.0, 0.4834, 0.1206, 0.3129, 0.1604, 0.3129, 0.905, 0.4834, 0.9286, 0.4834, 1.0, 0.3129, 1.0, 0.7576, 0.9665, 0.4834, 0.9286, 0.4834, 0.5799, 0.7576, 0.5348, 0.7576, 0.4666, 0.4834, 0.4344, 0.4834, 0.1206, 0.7576, 0.05657, 0.1278, 0.495, 0.1719, 0.495, 0.1719, 0.6123, 0.1278, 0.6137, 0.1278, 0.4288, 0.1719, 0.4254, 0.1719, 0.495, 0.1278, 0.495, 0.1278, 0.905, 0.1719, 0.905, 0.1719, 1.0, 0.1278, 1.0, 0.1278, 0.0, 0.1719, 0.0, 0.1719, 0.1604, 0.1278, 0.1604, 0.2607, 0.4185, 0.1719, 0.4254, 0.1719, 0.1604, 0.2607, 0.1604, 0.2607, 0.905, 0.1719, 0.905, 0.1719, 0.6123, 0.2607, 0.6095, 0.7576, 0.495, 1.0, 0.495, 1.0, 0.495, 0.7576, 0.5348, 0.2607, 0.495, 0.3129, 0.495, 0.3129, 0.6079, 0.2607, 0.6095, 0.7576, 0.4666, 1.0, 0.495, 1.0, 0.495, 0.7576, 0.495, 0.7576, 0.0, 1.0, 0.0, 0.7576, 0.05657, 0.7576, 0.9665, 1.0, 1.0, 0.7576, 1.0, 0.2607, 0.4185, 0.3129, 0.4144, 0.3129, 0.495, 0.2607, 0.495, 0.0, 0.0, 0.1278, 0.0, 0.1278, 0.1604, 0.2607, 0.905, 0.3129, 0.905, 0.3129, 1.0, 0.2607, 1.0, 0.4834, 0.4344, 0.3129, 0.4144, 0.3129, 0.1604, 0.4834, 0.1206, 0.1278, 0.4288, 0.0, 0.1604, 0.1278, 0.1604, 0.1278, 0.905, 0.0, 0.6177, 0.1278, 0.6137, 0.4834, 0.9286, 0.3129, 0.905, 0.3129, 0.6079, 0.4834, 0.5799, 0.2607, 0.0, 0.3129, 0.0, 0.3129, 0.1604, 0.2607, 0.1604, 0.1719, 0.905, 0.1278, 0.905, 0.1278, 0.6137, 0.1719, 0.6123, 0.1719, 0.4254, 0.1278, 0.4288, 0.1278, 0.1604, 0.1719, 0.1604, 0.0, 0.905, 0.1278, 0.905, 0.1278, 1.0, 0.0, 0.4388, 0.1278, 0.4288, 0.1278, 0.495, 0.0, 0.495, 0.1278, 0.495, 0.1278, 0.6137, 0.3129, 0.4144, 0.2607, 0.4185, 0.2607, 0.1604, 0.3129, 0.1604, 0.3129, 0.905, 0.2607, 0.905, 0.2607, 0.6095, 0.3129, 0.6079, 0.1719, 0.0, 0.2607, 0.0, 0.2607, 0.1604, 0.1719, 0.1604, 0.1719, 0.905, 0.2607, 0.905, 0.2607, 1.0, 0.1719, 1.0, 0.1719, 0.4254, 0.2607, 0.4185, 0.2607, 0.495, 0.1719, 0.495, 0.1719, 0.495, 0.2607, 0.495, 0.2607, 0.6095, 0.1719, 0.6123, 1.0, 1.0, 0.7576, 0.9665, 0.7576, 0.5348, 1.0, 0.495, 0.7576, 0.4666, 0.7576, 0.05657, 0.4834, 0.9286, 0.7576, 0.9665, 0.7576, 1.0, 0.4834, 1.0, 0.4834, 0.0, 0.7576, 0.0, 0.7576, 0.05657, 0.4834, 0.1206, 0.4834, 0.4344, 0.7576, 0.4666, 0.7576, 0.495, 0.4834, 0.495, 0.4834, 0.495, 0.7576, 0.495, 0.7576, 0.5348, 0.4834, 0.5799, 0.3129, 0.495, 0.4834, 0.495, 0.4834, 0.5799, 0.3129, 0.6079, 0.3129, 0.4144, 0.4834, 0.4344, 0.4834, 0.495, 0.3129, 0.495, 0.3129, 0.0, 0.4834, 0.0, 0.4834, 0.1206, 0.3129, 0.1604, 0.3129, 0.905, 0.4834, 0.9286, 0.4834, 1.0, 0.3129, 1.0, 0.7576, 0.9665, 0.4834, 0.9286, 0.4834, 0.5799, 0.7576, 0.5348, 0.7576, 0.4666, 0.4834, 0.4344, 0.4834, 0.1206, 0.7576, 0.05657, 0.1278, 0.495, 0.1719, 0.495, 0.1719, 0.6123, 0.1278, 0.6137, 0.1278, 0.4288, 0.1719, 0.4254, 0.1719, 0.495, 0.1278, 0.495, 0.1278, 0.905, 0.1719, 0.905, 0.1719, 1.0, 0.1278, 1.0, 0.1278, 0.0, 0.1719, 0.0, 0.1719, 0.1604, 0.1278, 0.1604, 0.2607, 0.4185, 0.1719, 0.4254, 0.1719, 0.1604, 0.2607, 0.1604, 0.2607, 0.905, 0.1719, 0.905, 0.1719, 0.6123, 0.2607, 0.6095, 0.7576, 0.495, 1.0, 0.495, 1.0, 0.495, 0.7576, 0.5348, 0.2607, 0.495, 0.3129, 0.495, 0.3129, 0.6079, 0.2607, 0.6095, 0.7576, 0.4666, 1.0, 0.495, 1.0, 0.495, 0.7576, 0.495, 0.7576, 0.0, 1.0, 0.0, 0.7576, 0.05657, 0.7576, 0.9665, 1.0, 1.0, 0.7576, 1.0, 0.2607, 0.4185, 0.3129, 0.4144, 0.3129, 0.495, 0.2607, 0.495, 0.0, 0.0, 0.1278, 0.0, 0.1278, 0.1604, 0.2607, 0.905, 0.3129, 0.905, 0.3129, 1.0, 0.2607, 1.0, 0.4834, 0.4344, 0.3129, 0.4144, 0.3129, 0.1604, 0.4834, 0.1206, 0.1278, 0.4288, 0.0, 0.1604, 0.1278, 0.1604, 0.1278, 0.905, 0.0, 0.6177, 0.1278, 0.6137, 0.4834, 0.9286, 0.3129, 0.905, 0.3129, 0.6079, 0.4834, 0.5799, 0.2607, 0.0, 0.3129, 0.0, 0.3129, 0.1604, 0.2607, 0.1604, 0.1719, 0.905, 0.1278, 0.905, 0.1278, 0.6137, 0.1719, 0.6123, 0.1719, 0.4254, 0.1278, 0.4288, 0.1278, 0.1604, 0.1719, 0.1604, 0.0, 0.905, 0.1278, 0.905, 0.1278, 1.0, 0.0, 0.4388, 0.1278, 0.4288, 0.1278, 0.495, 0.0, 0.495, 0.1278, 0.495, 0.1278, 0.6137, 0.3129, 0.4144, 0.2607, 0.4185, 0.2607, 0.1604, 0.3129, 0.1604, 0.3129, 0.905, 0.2607, 0.905, 0.2607, 0.6095, 0.3129, 0.6079, 0.1719, 0.0, 0.2607, 0.0, 0.2607, 0.1604, 0.1719, 0.1604, 0.1719, 0.905, 0.2607, 0.905, 0.2607, 1.0, 0.1719, 1.0, 0.1719, 0.4254, 0.2607, 0.4185, 0.2607, 0.495, 0.1719, 0.495, 0.1719, 0.495, 0.2607, 0.495, 0.2607, 0.6095, 0.1719, 0.6123, 1.0, 1.0, 0.7576, 0.9665, 0.7576, 0.5348, 1.0, 0.495, 0.7576, 0.4666, 0.7576, 0.05657, 0.4834, 0.9286, 0.7576, 0.9665, 0.7576, 1.0, 0.4834, 1.0, 0.4834, 0.0, 0.7576, 0.0, 0.7576, 0.05657, 0.4834, 0.1206, 0.4834, 0.4344, 0.7576, 0.4666, 0.7576, 0.495, 0.4834, 0.495, 0.4834, 0.495, 0.7576, 0.495, 0.7576, 0.5348, 0.4834, 0.5799, 0.3129, 0.495, 0.4834, 0.495, 0.4834, 0.5799, 0.3129, 0.6079, 0.3129, 0.4144, 0.4834, 0.4344, 0.4834, 0.495, 0.3129, 0.495, 0.3129, 0.0, 0.4834, 0.0, 0.4834, 0.1206, 0.3129, 0.1604, 0.3129, 0.905, 0.4834, 0.9286, 0.4834, 1.0, 0.3129, 1.0, 0.7576, 0.9665, 0.4834, 0.9286, 0.4834, 0.5799, 0.7576, 0.5348, 0.7576, 0.4666, 0.4834, 0.4344, 0.4834, 0.1206, 0.7576, 0.05657, 0.1278, 0.495, 0.1719, 0.495, 0.1719, 0.6123, 0.1278, 0.6137, 0.1278, 0.4288, 0.1719, 0.4254, 0.1719, 0.495, 0.1278, 0.495, 0.1278, 0.905, 0.1719, 0.905, 0.1719, 1.0, 0.1278, 1.0, 0.1278, 0.0, 0.1719, 0.0, 0.1719, 0.1604, 0.1278, 0.1604, 0.2607, 0.4185, 0.1719, 0.4254, 0.1719, 0.1604, 0.2607, 0.1604, 0.2607, 0.905, 0.1719, 0.905, 0.1719, 0.6123, 0.2607, 0.6095, 0.7576, 0.495, 1.0, 0.495, 1.0, 0.495, 0.7576, 0.5348, 0.2607, 0.495, 0.3129, 0.495, 0.3129, 0.6079, 0.2607, 0.6095, 0.7576, 0.4666, 1.0, 0.495, 1.0, 0.495, 0.7576, 0.495, 0.7576, 0.0, 1.0, 0.0, 0.7576, 0.05657, 0.7576, 0.9665, 1.0, 1.0, 0.7576, 1.0, 0.2607, 0.4185, 0.3129, 0.4144, 0.3129, 0.495, 0.2607, 0.495, 0.0, 0.0, 0.1278, 0.0, 0.1278, 0.1604, 0.2607, 0.905, 0.3129, 0.905, 0.3129, 1.0, 0.2607, 1.0, 0.4834, 0.4344, 0.3129, 0.4144, 0.3129, 0.1604, 0.4834, 0.1206, 0.1278, 0.4288, 0.0, 0.1604, 0.1278, 0.1604, 0.1278, 0.905, 0.0, 0.6177, 0.1278, 0.6137, 0.4834, 0.9286, 0.3129, 0.905, 0.3129, 0.6079, 0.4834, 0.5799, 0.2607, 0.0, 0.3129, 0.0, 0.3129, 0.1604, 0.2607, 0.1604, 0.1719, 0.905, 0.1278, 0.905, 0.1278, 0.6137, 0.1719, 0.6123, 0.1719, 0.4254, 0.1278, 0.4288, 0.1278, 0.1604, 0.1719, 0.1604, 0.0, 0.905, 0.1278, 0.905, 0.1278, 1.0, 0.0, 0.4388, 0.1278, 0.4288, 0.1278, 0.495, 0.0, 0.495, 0.1278, 0.495, 0.1278, 0.6137, 0.3129, 0.4144, 0.2607, 0.4185, 0.2607, 0.1604, 0.3129, 0.1604, 0.3129, 0.905, 0.2607, 0.905, 0.2607, 0.6095, 0.3129, 0.6079, 0.1719, 0.0, 0.2607, 0.0, 0.2607, 0.1604, 0.1719, 0.1604, 0.1719, 0.905, 0.2607, 0.905, 0.2607, 1.0, 0.1719, 1.0, 0.1719, 0.4254, 0.2607, 0.4185, 0.2607, 0.495, 0.1719, 0.495, 0.1719, 0.495, 0.2607, 0.495, 0.2607, 0.6095, 0.1719, 0.6123, 1.0, 1.0, 0.7576, 0.9665, 0.7576, 0.5348, 1.0, 0.495, 0.7576, 0.4666, 0.7576, 0.05657, 0.4834, 0.9286, 0.7576, 0.9665, 0.7576, 1.0, 0.4834, 1.0, 0.4834, 0.0, 0.7576, 0.0, 0.7576, 0.05657, 0.4834, 0.1206, 0.4834, 0.4344, 0.7576, 0.4666, 0.7576, 0.495, 0.4834, 0.495, 0.4834, 0.495, 0.7576, 0.495, 0.7576, 0.5348, 0.4834, 0.5799, 0.3129, 0.495, 0.4834, 0.495, 0.4834, 0.5799, 0.3129, 0.6079, 0.3129, 0.4144, 0.4834, 0.4344, 0.4834, 0.495, 0.3129, 0.495, 0.3129, 0.0, 0.4834, 0.0, 0.4834, 0.1206, 0.3129, 0.1604, 0.3129, 0.905, 0.4834, 0.9286, 0.4834, 1.0, 0.3129, 1.0, 0.7576, 0.9665, 0.4834, 0.9286, 0.4834, 0.5799, 0.7576, 0.5348, 0.7576, 0.4666, 0.4834, 0.4344, 0.4834, 0.1206, 0.7576, 0.05657, 0.1278, 0.495, 0.1719, 0.495, 0.1719, 0.6123, 0.1278, 0.6137, 0.1278, 0.4288, 0.1719, 0.4254, 0.1719, 0.495, 0.1278, 0.495, 0.1278, 0.905, 0.1719, 0.905, 0.1719, 1.0, 0.1278, 1.0, 0.1278, 0.0, 0.1719, 0.0, 0.1719, 0.1604, 0.1278, 0.1604, 0.2607, 0.4185, 0.1719, 0.4254, 0.1719, 0.1604, 0.2607, 0.1604, 0.2607, 0.905, 0.1719, 0.905, 0.1719, 0.6123, 0.2607, 0.6095, 0.7576, 0.495, 1.0, 0.495, 1.0, 0.495, 0.7576, 0.5348, 0.2607, 0.495, 0.3129, 0.495, 0.3129, 0.6079, 0.2607, 0.6095, 0.7576, 0.4666, 1.0, 0.495, 1.0, 0.495, 0.7576, 0.495, 0.7576, 0.0, 1.0, 0.0, 0.7576, 0.05657, 0.7576, 0.9665, 1.0, 1.0, 0.7576, 1.0, 0.2607, 0.4185, 0.3129, 0.4144, 0.3129, 0.495, 0.2607, 0.495, 0.0, 0.0, 0.1278, 0.0, 0.1278, 0.1604, 0.2607, 0.905, 0.3129, 0.905, 0.3129, 1.0, 0.2607, 1.0, 0.4834, 0.4344, 0.3129, 0.4144, 0.3129, 0.1604, 0.4834, 0.1206, 0.1278, 0.4288, 0.0, 0.1604, 0.1278, 0.1604, 0.1278, 0.905, 0.0, 0.6177, 0.1278, 0.6137, 0.4834, 0.9286, 0.3129, 0.905, 0.3129, 0.6079, 0.4834, 0.5799, 0.2607, 0.0, 0.3129, 0.0, 0.3129, 0.1604, 0.2607, 0.1604, 0.1719, 0.905, 0.1278, 0.905, 0.1278, 0.6137, 0.1719, 0.6123, 0.1719, 0.4254, 0.1278, 0.4288, 0.1278, 0.1604, 0.1719, 0.1604, 0.0, 0.905, 0.1278, 0.905, 0.1278, 1.0, 0.0, 0.4388, 0.1278, 0.4288, 0.1278, 0.495, 0.0, 0.495, 0.1278, 0.495, 0.1278, 0.6137, 0.3129, 0.4144, 0.2607, 0.4185, 0.2607, 0.1604, 0.3129, 0.1604, 0.3129, 0.905, 0.2607, 0.905, 0.2607, 0.6095, 0.3129, 0.6079, 0.1719, 0.0, 0.2607, 0.0, 0.2607, 0.1604, 0.1719, 0.1604, 0.1719, 0.905, 0.2607, 0.905, 0.2607, 1.0, 0.1719, 1.0, 0.1719, 0.4254, 0.2607, 0.4185, 0.2607, 0.495, 0.1719, 0.495, 0.1719, 0.495, 0.2607, 0.495, 0.2607, 0.6095, 0.1719, 0.6123, 1.0, 1.0, 0.7576, 0.9665, 0.7576, 0.5348, 1.0, 0.495, 0.7576, 0.4666, 0.7576, 0.05657, 0.4834, 0.9286, 0.7576, 0.9665, 0.7576, 1.0, 0.4834, 1.0, 0.4834, 0.0, 0.7576, 0.0, 0.7576, 0.05657, 0.4834, 0.1206, 0.4834, 0.4344, 0.7576, 0.4666, 0.7576, 0.495, 0.4834, 0.495, 0.4834, 0.495, 0.7576, 0.495, 0.7576, 0.5348, 0.4834, 0.5799, 0.3129, 0.495, 0.4834, 0.495, 0.4834, 0.5799, 0.3129, 0.6079, 0.3129, 0.4144, 0.4834, 0.4344, 0.4834, 0.495, 0.3129, 0.495, 0.3129, 0.0, 0.4834, 0.0, 0.4834, 0.1206, 0.3129, 0.1604, 0.3129, 0.905, 0.4834, 0.9286, 0.4834, 1.0, 0.3129, 1.0, 0.7576, 0.9665, 0.4834, 0.9286, 0.4834, 0.5799, 0.7576, 0.5348, 0.7576, 0.4666, 0.4834, 0.4344, 0.4834, 0.1206, 0.7576, 0.05657, 0.1278, 0.495, 0.1719, 0.495, 0.1719, 0.6123, 0.1278, 0.6137, 0.1278, 0.4288, 0.1719, 0.4254, 0.1719, 0.495, 0.1278, 0.495, 0.1278, 0.905, 0.1719, 0.905, 0.1719, 1.0, 0.1278, 1.0, 0.1278, 0.0, 0.1719, 0.0, 0.1719, 0.1604, 0.1278, 0.1604, 0.2607, 0.4185, 0.1719, 0.4254, 0.1719, 0.1604, 0.2607, 0.1604, 0.2607, 0.905, 0.1719, 0.905, 0.1719, 0.6123, 0.2607, 0.6095, 0.7576, 0.495, 1.0, 0.495, 1.0, 0.495, 0.7576, 0.5348, 0.2607, 0.495, 0.3129, 0.495, 0.3129, 0.6079, 0.2607, 0.6095, 0.7576, 0.4666, 1.0, 0.495, 1.0, 0.495, 0.7576, 0.495, 0.7576, 0.0, 1.0, 0.0, 0.7576, 0.05657, 0.7576, 0.9665, 1.0, 1.0, 0.7576, 1.0, 0.2607, 0.4185, 0.3129, 0.4144, 0.3129, 0.495, 0.2607, 0.495, 0.0, 0.0, 0.1278, 0.0, 0.1278, 0.1604, 0.2607, 0.905, 0.3129, 0.905, 0.3129, 1.0, 0.2607, 1.0, 0.4834, 0.4344, 0.3129, 0.4144, 0.3129, 0.1604, 0.4834, 0.1206, 0.1278, 0.4288, 0.0, 0.1604, 0.1278, 0.1604, 0.1278, 0.905, 0.0, 0.6177, 0.1278, 0.6137, 0.4834, 0.9286, 0.3129, 0.905, 0.3129, 0.6079, 0.4834, 0.5799, 0.2607, 0.0, 0.3129, 0.0, 0.3129, 0.1604, 0.2607, 0.1604, 0.1719, 0.905, 0.1278, 0.905, 0.1278, 0.6137, 0.1719, 0.6123, 0.1719, 0.4254, 0.1278, 0.4288, 0.1278, 0.1604, 0.1719, 0.1604, 0.0, 0.905, 0.1278, 0.905, 0.1278, 1.0, 0.0, 0.4388, 0.1278, 0.4288, 0.1278, 0.495, 0.0, 0.495, 0.1278, 0.495, 0.1278, 0.6137, 0.3129, 0.4144, 0.2607, 0.4185, 0.2607, 0.1604, 0.3129, 0.1604, 0.3129, 0.905, 0.2607, 0.905, 0.2607, 0.6095, 0.3129, 0.6079, 0.1719, 0.0, 0.2607, 0.0, 0.2607, 0.1604, 0.1719, 0.1604, 0.1719, 0.905, 0.2607, 0.905, 0.2607, 1.0, 0.1719, 1.0, 0.1719, 0.4254, 0.2607, 0.4185, 0.2607, 0.495, 0.1719, 0.495, 0.1719, 0.495, 0.2607, 0.495, 0.2607, 0.6095, 0.1719, 0.6123, 1.0, 1.0, 0.7576, 0.9665, 0.7576, 0.5348, 1.0, 0.495, 0.7576, 0.4666, 0.7576, 0.05657, 0.4834, 0.9286, 0.7576, 0.9665, 0.7576, 1.0, 0.4834, 1.0, 0.4834, 0.0, 0.7576, 0.0, 0.7576, 0.05657, 0.4834, 0.1206, 0.4834, 0.4344, 0.7576, 0.4666, 0.7576, 0.495, 0.4834, 0.495, 0.4834, 0.495, 0.7576, 0.495, 0.7576, 0.5348, 0.4834, 0.5799, 0.3129, 0.495, 0.4834, 0.495, 0.4834, 0.5799, 0.3129, 0.6079, 0.3129, 0.4144, 0.4834, 0.4344, 0.4834, 0.495, 0.3129, 0.495, 0.3129, 0.0, 0.4834, 0.0, 0.4834, 0.1206, 0.3129, 0.1604, 0.3129, 0.905, 0.4834, 0.9286, 0.4834, 1.0, 0.3129, 1.0, 0.7576, 0.9665, 0.4834, 0.9286, 0.4834, 0.5799, 0.7576, 0.5348, 0.7576, 0.4666, 0.4834, 0.4344, 0.4834, 0.1206, 0.7576, 0.05657, 0.1278, 0.495, 0.1719, 0.495, 0.1719, 0.6123, 0.1278, 0.6137, 0.1278, 0.4288, 0.1719, 0.4254, 0.1719, 0.495, 0.1278, 0.495, 0.1278, 0.905, 0.1719, 0.905, 0.1719, 1.0, 0.1278, 1.0, 0.1278, 0.0, 0.1719, 0.0, 0.1719, 0.1604, 0.1278, 0.1604, 0.2607, 0.4185, 0.1719, 0.4254, 0.1719, 0.1604, 0.2607, 0.1604, 0.2607, 0.905, 0.1719, 0.905, 0.1719, 0.6123, 0.2607, 0.6095, 0.7576, 0.495, 1.0, 0.495, 1.0, 0.495, 0.7576, 0.5348, 0.2607, 0.495, 0.3129, 0.495, 0.3129, 0.6079, 0.2607, 0.6095, 0.7576, 0.4666, 1.0, 0.495, 1.0, 0.495, 0.7576, 0.495, 0.7576, 0.0, 1.0, 0.0, 0.7576, 0.05657, 0.7576, 0.9665, 1.0, 1.0, 0.7576, 1.0, 0.2607, 0.4185, 0.3129, 0.4144, 0.3129, 0.495, 0.2607, 0.495, 0.0, 0.0, 0.1278, 0.0, 0.1278, 0.1604, 0.2607, 0.905, 0.3129, 0.905, 0.3129, 1.0, 0.2607, 1.0, 0.4834, 0.4344, 0.3129, 0.4144, 0.3129, 0.1604, 0.4834, 0.1206, 0.1278, 0.4288, 0.0, 0.1604, 0.1278, 0.1604, 0.1278, 0.905, 0.0, 0.6177, 0.1278, 0.6137, 0.4834, 0.9286, 0.3129, 0.905, 0.3129, 0.6079, 0.4834, 0.5799, 0.2607, 0.0, 0.3129, 0.0, 0.3129, 0.1604, 0.2607, 0.1604, 0.1719, 0.905, 0.1278, 0.905, 0.1278, 0.6137, 0.1719, 0.6123, 0.1719, 0.4254, 0.1278, 0.4288, 0.1278, 0.1604, 0.1719, 0.1604, 0.0, 0.905, 0.1278, 0.905, 0.1278, 1.0, 0.0, 0.4388, 0.1278, 0.4288, 0.1278, 0.495, 0.0, 0.495, 0.1278, 0.495, 0.1278, 0.6137, 0.3129, 0.4144, 0.2607, 0.4185, 0.2607, 0.1604, 0.3129, 0.1604, 0.3129, 0.905, 0.2607, 0.905, 0.2607, 0.6095, 0.3129, 0.6079, 0.1719, 0.0, 0.2607, 0.0, 0.2607, 0.1604, 0.1719, 0.1604, 0.1719, 0.905, 0.2607, 0.905, 0.2607, 1.0, 0.1719, 1.0, 0.1719, 0.4254, 0.2607, 0.4185, 0.2607, 0.495, 0.1719, 0.495, 0.1719, 0.495, 0.2607, 0.495, 0.2607, 0.6095, 0.1719, 0.6123, 1.0, 1.0, 0.7576, 0.9665, 0.7576, 0.5348, 1.0, 0.495, 0.7576, 0.4666, 0.7576, 0.05657, 0.4834, 0.9286, 0.7576, 0.9665, 0.7576, 1.0, 0.4834, 1.0, 0.4834, 0.0, 0.7576, 0.0, 0.7576, 0.05657, 0.4834, 0.1206, 0.4834, 0.4344, 0.7576, 0.4666, 0.7576, 0.495, 0.4834, 0.495, 0.4834, 0.495, 0.7576, 0.495, 0.7576, 0.5348, 0.4834, 0.5799, 0.3129, 0.495, 0.4834, 0.495, 0.4834, 0.5799, 0.3129, 0.6079, 0.3129, 0.4144, 0.4834, 0.4344, 0.4834, 0.495, 0.3129, 0.495, 0.3129, 0.0, 0.4834, 0.0, 0.4834, 0.1206, 0.3129, 0.1604, 0.3129, 0.905, 0.4834, 0.9286, 0.4834, 1.0, 0.3129, 1.0, 0.7576, 0.9665, 0.4834, 0.9286, 0.4834, 0.5799, 0.7576, 0.5348, 0.7576, 0.4666, 0.4834, 0.4344, 0.4834, 0.1206, 0.7576, 0.05657, 0.1278, 0.495, 0.1719, 0.495, 0.1719, 0.6123, 0.1278, 0.6137, 0.1278, 0.4288, 0.1719, 0.4254, 0.1719, 0.495, 0.1278, 0.495, 0.1278, 0.905, 0.1719, 0.905, 0.1719, 1.0, 0.1278, 1.0, 0.1278, 0.0, 0.1719, 0.0, 0.1719, 0.1604, 0.1278, 0.1604, 0.2607, 0.4185, 0.1719, 0.4254, 0.1719, 0.1604, 0.2607, 0.1604, 0.2607, 0.905, 0.1719, 0.905, 0.1719, 0.6123, 0.2607, 0.6095])
me_plane.use_remesh_preserve_volume = False
me_plane.use_remesh_preserve_attributes = False
me_plane.use_mirror_vertex_groups = False
me_plane.update()

# ---- objects
ob_plane = bpy.data.objects.new('Plane', me_plane)

# ---- transforms, parenting, visibility, modifiers, constraints
ob_plane.location = (0.0, 0.0, 0.0)
ob_plane.scale = (0.8979, 1.0, 1.0)
ob_plane.lineart.crease_threshold = 0.0

# ---- collection membership
col_collection.objects.link(ob_plane)

# ---- scene / render settings (as saved in the file)
scene.frame_start = 1; scene.frame_end = 250; scene.frame_set(1)
scene.render.engine = 'BLENDER_EEVEE_NEXT'
scene.cycles.use_denoising = False
scene.cycles.samples = 128
scene.cycles.sampling_pattern = 'TABULATED_SOBOL'
scene.cycles.use_adaptive_sampling = False
scene.cycles.use_light_tree = False
scene.view_settings.view_transform = 'Filmic'
bpy.context.view_layer.update()

# ---- added for rendering (the .blend has no active camera and no usable light): camera, sun
cam_auto = bpy.data.cameras.new('AutoCamera')
cam_auto.lens = 50.0
cam_auto.sensor_width = 36.0
cam_auto.clip_end = 1000.0
ob_auto_camera = bpy.data.objects.new('AutoCamera', cam_auto)
scene.collection.objects.link(ob_auto_camera)
ob_auto_camera.location = (1.24832, -1.46409, 1.18656)
ob_auto_camera.rotation_euler = (1.09748, -7.21219e-08, 0.694738)
scene.camera = ob_auto_camera
light_auto_sun = bpy.data.lights.new('AutoSun', 'SUN')
light_auto_sun.energy = 3.0
light_auto_sun.angle = 0.0523599
ob_auto_sun = bpy.data.objects.new('AutoSun', light_auto_sun)
scene.collection.objects.link(ob_auto_sun)
ob_auto_sun.rotation_euler = (0.872665, 0.174533, 0.523599)
bpy.context.view_layer.update()
